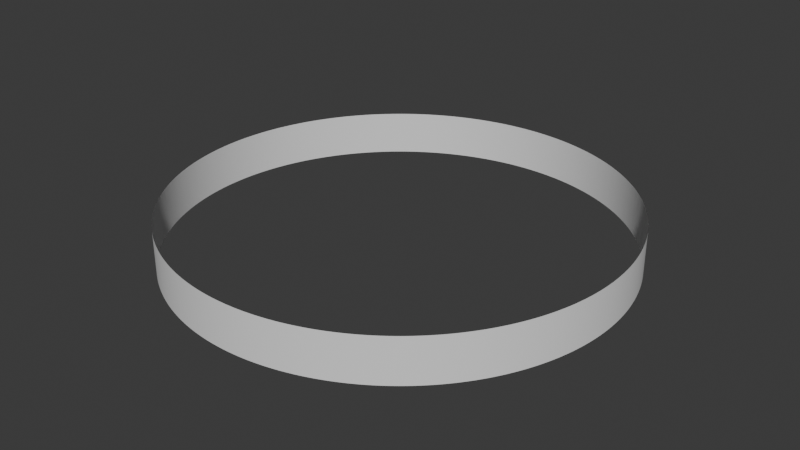 # Source: high-poly-circular-barrier.blend  (saved by Blender 4.5.88; exported with 4.5.12 LTS)
import bpy
from mathutils import Matrix  # noqa: F401  (used for matrix-valued properties, if any)

bpy.ops.wm.read_factory_settings(use_empty=True)
scene = bpy.context.scene
scene.name = 'Scene'

# ---- collections
col_collection = bpy.data.collections.new('Collection'); scene.collection.children.link(col_collection)

# ---- world
world_world = bpy.data.worlds.new('World'); scene.world = world_world
world_world.use_nodes = True; world_world.node_tree.nodes.clear()
_N = world_world.node_tree.nodes; _L = world_world.node_tree.links
n0 = _N.new('ShaderNodeOutputWorld'); n0.name = 'World Output'; n0.location = (200, 100)
n1 = _N.new('ShaderNodeBackground'); n1.name = 'Background'; n1.location = (-200, 100)
n1.inputs[0].default_value = (0.05088, 0.05088, 0.05088, 1.0)
_L.new(n1.outputs[0], n0.inputs[0])
n0.is_active_output = True
world_world.color = (0.05088, 0.05088, 0.05088)
world_world.sun_shadow_jitter_overblur = 0.0

# ---- meshes
me_cylinder = bpy.data.meshes.new('Cylinder')
me_cylinder.from_pydata([(0.0, 1.0, -1.0), (0.0, 1.0, 1.0), (0.01227, 0.9999, -1.0), (0.01227, 0.9999, 1.0), (0.02454, 0.9997, -1.0), (0.02454, 0.9997, 1.0), (0.03681, 0.9993, -1.0), (0.03681, 0.9993, 1.0), (0.04907, 0.9988, -1.0), (0.04907, 0.9988, 1.0), (0.06132, 0.9981, -1.0), (0.06132, 0.9981, 1.0), (0.07356, 0.9973, -1.0), (0.07356, 0.9973, 1.0), (0.0858, 0.9963, -1.0), (0.0858, 0.9963, 1.0), (0.09802, 0.9952, -1.0), (0.09802, 0.9952, 1.0), (0.1102, 0.9939, -1.0), (0.1102, 0.9939, 1.0), (0.1224, 0.9925, -1.0), (0.1224, 0.9925, 1.0), (0.1346, 0.9909, -1.0), (0.1346, 0.9909, 1.0), (0.1467, 0.9892, -1.0), (0.1467, 0.9892, 1.0), (0.1589, 0.9873, -1.0), (0.1589, 0.9873, 1.0), (0.171, 0.9853, -1.0), (0.171, 0.9853, 1.0), (0.183, 0.9831, -1.0), (0.183, 0.9831, 1.0), (0.1951, 0.9808, -1.0), (0.1951, 0.9808, 1.0), (0.2071, 0.9783, -1.0), (0.2071, 0.9783, 1.0), (0.2191, 0.9757, -1.0), (0.2191, 0.9757, 1.0), (0.2311, 0.9729, -1.0), (0.2311, 0.9729, 1.0), (0.243, 0.97, -1.0), (0.243, 0.97, 1.0), (0.2549, 0.967, -1.0), (0.2549, 0.967, 1.0), (0.2667, 0.9638, -1.0), (0.2667, 0.9638, 1.0), (0.2785, 0.9604, -1.0), (0.2785, 0.9604, 1.0), (0.2903, 0.9569, -1.0), (0.2903, 0.9569, 1.0), (0.302, 0.9533, -1.0), (0.302, 0.9533, 1.0), (0.3137, 0.9495, -1.0), (0.3137, 0.9495, 1.0), (0.3253, 0.9456, -1.0), (0.3253, 0.9456, 1.0), (0.3369, 0.9415, -1.0), (0.3369, 0.9415, 1.0), (0.3484, 0.9373, -1.0), (0.3484, 0.9373, 1.0), (0.3599, 0.933, -1.0), (0.3599, 0.933, 1.0), (0.3713, 0.9285, -1.0), (0.3713, 0.9285, 1.0), (0.3827, 0.9239, -1.0), (0.3827, 0.9239, 1.0), (0.394, 0.9191, -1.0), (0.394, 0.9191, 1.0), (0.4052, 0.9142, -1.0), (0.4052, 0.9142, 1.0), (0.4164, 0.9092, -1.0), (0.4164, 0.9092, 1.0), (0.4276, 0.904, -1.0), (0.4276, 0.904, 1.0), (0.4386, 0.8987, -1.0), (0.4386, 0.8987, 1.0), (0.4496, 0.8932, -1.0), (0.4496, 0.8932, 1.0), (0.4605, 0.8876, -1.0), (0.4605, 0.8876, 1.0), (0.4714, 0.8819, -1.0), (0.4714, 0.8819, 1.0), (0.4822, 0.8761, -1.0), (0.4822, 0.8761, 1.0), (0.4929, 0.8701, -1.0), (0.4929, 0.8701, 1.0), (0.5035, 0.864, -1.0), (0.5035, 0.864, 1.0), (0.5141, 0.8577, -1.0), (0.5141, 0.8577, 1.0), (0.5246, 0.8514, -1.0), (0.5246, 0.8514, 1.0), (0.535, 0.8449, -1.0), (0.535, 0.8449, 1.0), (0.5453, 0.8382, -1.0), (0.5453, 0.8382, 1.0), (0.5556, 0.8315, -1.0), (0.5556, 0.8315, 1.0), (0.5657, 0.8246, -1.0), (0.5657, 0.8246, 1.0), (0.5758, 0.8176, -1.0), (0.5758, 0.8176, 1.0), (0.5858, 0.8105, -1.0), (0.5858, 0.8105, 1.0), (0.5957, 0.8032, -1.0), (0.5957, 0.8032, 1.0), (0.6055, 0.7958, -1.0), (0.6055, 0.7958, 1.0), (0.6152, 0.7883, -1.0), (0.6152, 0.7883, 1.0), (0.6249, 0.7807, -1.0), (0.6249, 0.7807, 1.0), (0.6344, 0.773, -1.0), (0.6344, 0.773, 1.0), (0.6438, 0.7652, -1.0), (0.6438, 0.7652, 1.0), (0.6532, 0.7572, -1.0), (0.6532, 0.7572, 1.0), (0.6624, 0.7491, -1.0), (0.6624, 0.7491, 1.0), (0.6716, 0.741, -1.0), (0.6716, 0.741, 1.0), (0.6806, 0.7327, -1.0), (0.6806, 0.7327, 1.0), (0.6895, 0.7242, -1.0), (0.6895, 0.7242, 1.0), (0.6984, 0.7157, -1.0), (0.6984, 0.7157, 1.0), (0.7071, 0.7071, -1.0), (0.7071, 0.7071, 1.0), (0.7157, 0.6984, -1.0), (0.7157, 0.6984, 1.0), (0.7242, 0.6895, -1.0), (0.7242, 0.6895, 1.0), (0.7327, 0.6806, -1.0), (0.7327, 0.6806, 1.0), (0.741, 0.6716, -1.0), (0.741, 0.6716, 1.0), (0.7491, 0.6624, -1.0), (0.7491, 0.6624, 1.0), (0.7572, 0.6532, -1.0), (0.7572, 0.6532, 1.0), (0.7652, 0.6438, -1.0), (0.7652, 0.6438, 1.0), (0.773, 0.6344, -1.0), (0.773, 0.6344, 1.0), (0.7807, 0.6249, -1.0), (0.7807, 0.6249, 1.0), (0.7883, 0.6152, -1.0), (0.7883, 0.6152, 1.0), (0.7958, 0.6055, -1.0), (0.7958, 0.6055, 1.0), (0.8032, 0.5957, -1.0), (0.8032, 0.5957, 1.0), (0.8105, 0.5858, -1.0), (0.8105, 0.5858, 1.0), (0.8176, 0.5758, -1.0), (0.8176, 0.5758, 1.0), (0.8246, 0.5657, -1.0), (0.8246, 0.5657, 1.0), (0.8315, 0.5556, -1.0), (0.8315, 0.5556, 1.0), (0.8382, 0.5453, -1.0), (0.8382, 0.5453, 1.0), (0.8449, 0.535, -1.0), (0.8449, 0.535, 1.0), (0.8514, 0.5246, -1.0), (0.8514, 0.5246, 1.0), (0.8577, 0.5141, -1.0), (0.8577, 0.5141, 1.0), (0.864, 0.5035, -1.0), (0.864, 0.5035, 1.0), (0.8701, 0.4929, -1.0), (0.8701, 0.4929, 1.0), (0.8761, 0.4822, -1.0), (0.8761, 0.4822, 1.0), (0.8819, 0.4714, -1.0), (0.8819, 0.4714, 1.0), (0.8876, 0.4605, -1.0), (0.8876, 0.4605, 1.0), (0.8932, 0.4496, -1.0), (0.8932, 0.4496, 1.0), (0.8987, 0.4386, -1.0), (0.8987, 0.4386, 1.0), (0.904, 0.4276, -1.0), (0.904, 0.4276, 1.0), (0.9092, 0.4164, -1.0), (0.9092, 0.4164, 1.0), (0.9142, 0.4052, -1.0), (0.9142, 0.4052, 1.0), (0.9191, 0.394, -1.0), (0.9191, 0.394, 1.0), (0.9239, 0.3827, -1.0), (0.9239, 0.3827, 1.0), (0.9285, 0.3713, -1.0), (0.9285, 0.3713, 1.0), (0.933, 0.3599, -1.0), (0.933, 0.3599, 1.0), (0.9373, 0.3484, -1.0), (0.9373, 0.3484, 1.0), (0.9415, 0.3369, -1.0), (0.9415, 0.3369, 1.0), (0.9456, 0.3253, -1.0), (0.9456, 0.3253, 1.0), (0.9495, 0.3137, -1.0), (0.9495, 0.3137, 1.0), (0.9533, 0.302, -1.0), (0.9533, 0.302, 1.0), (0.9569, 0.2903, -1.0), (0.9569, 0.2903, 1.0), (0.9604, 0.2785, -1.0), (0.9604, 0.2785, 1.0), (0.9638, 0.2667, -1.0), (0.9638, 0.2667, 1.0), (0.967, 0.2549, -1.0), (0.967, 0.2549, 1.0), (0.97, 0.243, -1.0), (0.97, 0.243, 1.0), (0.9729, 0.2311, -1.0), (0.9729, 0.2311, 1.0), (0.9757, 0.2191, -1.0), (0.9757, 0.2191, 1.0), (0.9783, 0.2071, -1.0), (0.9783, 0.2071, 1.0), (0.9808, 0.1951, -1.0), (0.9808, 0.1951, 1.0), (0.9831, 0.183, -1.0), (0.9831, 0.183, 1.0), (0.9853, 0.171, -1.0), (0.9853, 0.171, 1.0), (0.9873, 0.1589, -1.0), (0.9873, 0.1589, 1.0), (0.9892, 0.1467, -1.0), (0.9892, 0.1467, 1.0), (0.9909, 0.1346, -1.0), (0.9909, 0.1346, 1.0), (0.9925, 0.1224, -1.0), (0.9925, 0.1224, 1.0), (0.9939, 0.1102, -1.0), (0.9939, 0.1102, 1.0), (0.9952, 0.09802, -1.0), (0.9952, 0.09802, 1.0), (0.9963, 0.0858, -1.0), (0.9963, 0.0858, 1.0), (0.9973, 0.07356, -1.0), (0.9973, 0.07356, 1.0), (0.9981, 0.06132, -1.0), (0.9981, 0.06132, 1.0), (0.9988, 0.04907, -1.0), (0.9988, 0.04907, 1.0), (0.9993, 0.03681, -1.0), (0.9993, 0.03681, 1.0), (0.9997, 0.02454, -1.0), (0.9997, 0.02454, 1.0), (0.9999, 0.01227, -1.0), (0.9999, 0.01227, 1.0), (1.0, 0.0, -1.0), (1.0, 0.0, 1.0), (0.9999, -0.01227, -1.0), (0.9999, -0.01227, 1.0), (0.9997, -0.02454, -1.0), (0.9997, -0.02454, 1.0), (0.9993, -0.03681, -1.0), (0.9993, -0.03681, 1.0), (0.9988, -0.04907, -1.0), (0.9988, -0.04907, 1.0), (0.9981, -0.06132, -1.0), (0.9981, -0.06132, 1.0), (0.9973, -0.07356, -1.0), (0.9973, -0.07356, 1.0), (0.9963, -0.0858, -1.0), (0.9963, -0.0858, 1.0), (0.9952, -0.09802, -1.0), (0.9952, -0.09802, 1.0), (0.9939, -0.1102, -1.0), (0.9939, -0.1102, 1.0), (0.9925, -0.1224, -1.0), (0.9925, -0.1224, 1.0), (0.9909, -0.1346, -1.0), (0.9909, -0.1346, 1.0), (0.9892, -0.1467, -1.0), (0.9892, -0.1467, 1.0), (0.9873, -0.1589, -1.0), (0.9873, -0.1589, 1.0), (0.9853, -0.171, -1.0), (0.9853, -0.171, 1.0), (0.9831, -0.183, -1.0), (0.9831, -0.183, 1.0), (0.9808, -0.1951, -1.0), (0.9808, -0.1951, 1.0), (0.9783, -0.2071, -1.0), (0.9783, -0.2071, 1.0), (0.9757, -0.2191, -1.0), (0.9757, -0.2191, 1.0), (0.9729, -0.2311, -1.0), (0.9729, -0.2311, 1.0), (0.97, -0.243, -1.0), (0.97, -0.243, 1.0), (0.967, -0.2549, -1.0), (0.967, -0.2549, 1.0), (0.9638, -0.2667, -1.0), (0.9638, -0.2667, 1.0), (0.9604, -0.2785, -1.0), (0.9604, -0.2785, 1.0), (0.9569, -0.2903, -1.0), (0.9569, -0.2903, 1.0), (0.9533, -0.302, -1.0), (0.9533, -0.302, 1.0), (0.9495, -0.3137, -1.0), (0.9495, -0.3137, 1.0), (0.9456, -0.3253, -1.0), (0.9456, -0.3253, 1.0), (0.9415, -0.3369, -1.0), (0.9415, -0.3369, 1.0), (0.9373, -0.3484, -1.0), (0.9373, -0.3484, 1.0), (0.933, -0.3599, -1.0), (0.933, -0.3599, 1.0), (0.9285, -0.3713, -1.0), (0.9285, -0.3713, 1.0), (0.9239, -0.3827, -1.0), (0.9239, -0.3827, 1.0), (0.9191, -0.394, -1.0), (0.9191, -0.394, 1.0), (0.9142, -0.4052, -1.0), (0.9142, -0.4052, 1.0), (0.9092, -0.4164, -1.0), (0.9092, -0.4164, 1.0), (0.904, -0.4276, -1.0), (0.904, -0.4276, 1.0), (0.8987, -0.4386, -1.0), (0.8987, -0.4386, 1.0), (0.8932, -0.4496, -1.0), (0.8932, -0.4496, 1.0), (0.8876, -0.4605, -1.0), (0.8876, -0.4605, 1.0), (0.8819, -0.4714, -1.0), (0.8819, -0.4714, 1.0), (0.8761, -0.4822, -1.0), (0.8761, -0.4822, 1.0), (0.8701, -0.4929, -1.0), (0.8701, -0.4929, 1.0), (0.864, -0.5035, -1.0), (0.864, -0.5035, 1.0), (0.8577, -0.5141, -1.0), (0.8577, -0.5141, 1.0), (0.8514, -0.5246, -1.0), (0.8514, -0.5246, 1.0), (0.8449, -0.535, -1.0), (0.8449, -0.535, 1.0), (0.8382, -0.5453, -1.0), (0.8382, -0.5453, 1.0), (0.8315, -0.5556, -1.0), (0.8315, -0.5556, 1.0), (0.8246, -0.5657, -1.0), (0.8246, -0.5657, 1.0), (0.8176, -0.5758, -1.0), (0.8176, -0.5758, 1.0), (0.8105, -0.5858, -1.0), (0.8105, -0.5858, 1.0), (0.8032, -0.5957, -1.0), (0.8032, -0.5957, 1.0), (0.7958, -0.6055, -1.0), (0.7958, -0.6055, 1.0), (0.7883, -0.6152, -1.0), (0.7883, -0.6152, 1.0), (0.7807, -0.6249, -1.0), (0.7807, -0.6249, 1.0), (0.773, -0.6344, -1.0), (0.773, -0.6344, 1.0), (0.7652, -0.6438, -1.0), (0.7652, -0.6438, 1.0), (0.7572, -0.6532, -1.0), (0.7572, -0.6532, 1.0), (0.7491, -0.6624, -1.0), (0.7491, -0.6624, 1.0), (0.741, -0.6716, -1.0), (0.741, -0.6716, 1.0), (0.7327, -0.6806, -1.0), (0.7327, -0.6806, 1.0), (0.7242, -0.6895, -1.0), (0.7242, -0.6895, 1.0), (0.7157, -0.6984, -1.0), (0.7157, -0.6984, 1.0), (0.7071, -0.7071, -1.0), (0.7071, -0.7071, 1.0), (0.6984, -0.7157, -1.0), (0.6984, -0.7157, 1.0), (0.6895, -0.7242, -1.0), (0.6895, -0.7242, 1.0), (0.6806, -0.7327, -1.0), (0.6806, -0.7327, 1.0), (0.6716, -0.741, -1.0), (0.6716, -0.741, 1.0), (0.6624, -0.7491, -1.0), (0.6624, -0.7491, 1.0), (0.6532, -0.7572, -1.0), (0.6532, -0.7572, 1.0), (0.6438, -0.7652, -1.0), (0.6438, -0.7652, 1.0), (0.6344, -0.773, -1.0), (0.6344, -0.773, 1.0), (0.6249, -0.7807, -1.0), (0.6249, -0.7807, 1.0), (0.6152, -0.7883, -1.0), (0.6152, -0.7883, 1.0), (0.6055, -0.7958, -1.0), (0.6055, -0.7958, 1.0), (0.5957, -0.8032, -1.0), (0.5957, -0.8032, 1.0), (0.5858, -0.8105, -1.0), (0.5858, -0.8105, 1.0), (0.5758, -0.8176, -1.0), (0.5758, -0.8176, 1.0), (0.5657, -0.8246, -1.0), (0.5657, -0.8246, 1.0), (0.5556, -0.8315, -1.0), (0.5556, -0.8315, 1.0), (0.5453, -0.8382, -1.0), (0.5453, -0.8382, 1.0), (0.535, -0.8449, -1.0), (0.535, -0.8449, 1.0), (0.5246, -0.8514, -1.0), (0.5246, -0.8514, 1.0), (0.5141, -0.8577, -1.0), (0.5141, -0.8577, 1.0), (0.5035, -0.864, -1.0), (0.5035, -0.864, 1.0), (0.4929, -0.8701, -1.0), (0.4929, -0.8701, 1.0), (0.4822, -0.8761, -1.0), (0.4822, -0.8761, 1.0), (0.4714, -0.8819, -1.0), (0.4714, -0.8819, 1.0), (0.4605, -0.8876, -1.0), (0.4605, -0.8876, 1.0), (0.4496, -0.8932, -1.0), (0.4496, -0.8932, 1.0), (0.4386, -0.8987, -1.0), (0.4386, -0.8987, 1.0), (0.4276, -0.904, -1.0), (0.4276, -0.904, 1.0), (0.4164, -0.9092, -1.0), (0.4164, -0.9092, 1.0), (0.4052, -0.9142, -1.0), (0.4052, -0.9142, 1.0), (0.394, -0.9191, -1.0), (0.394, -0.9191, 1.0), (0.3827, -0.9239, -1.0), (0.3827, -0.9239, 1.0), (0.3713, -0.9285, -1.0), (0.3713, -0.9285, 1.0), (0.3599, -0.933, -1.0), (0.3599, -0.933, 1.0), (0.3484, -0.9373, -1.0), (0.3484, -0.9373, 1.0), (0.3369, -0.9415, -1.0), (0.3369, -0.9415, 1.0), (0.3253, -0.9456, -1.0), (0.3253, -0.9456, 1.0), (0.3137, -0.9495, -1.0), (0.3137, -0.9495, 1.0), (0.302, -0.9533, -1.0), (0.302, -0.9533, 1.0), (0.2903, -0.9569, -1.0), (0.2903, -0.9569, 1.0), (0.2785, -0.9604, -1.0), (0.2785, -0.9604, 1.0), (0.2667, -0.9638, -1.0), (0.2667, -0.9638, 1.0), (0.2549, -0.967, -1.0), (0.2549, -0.967, 1.0), (0.243, -0.97, -1.0), (0.243, -0.97, 1.0), (0.2311, -0.9729, -1.0), (0.2311, -0.9729, 1.0), (0.2191, -0.9757, -1.0), (0.2191, -0.9757, 1.0), (0.2071, -0.9783, -1.0), (0.2071, -0.9783, 1.0), (0.1951, -0.9808, -1.0), (0.1951, -0.9808, 1.0), (0.183, -0.9831, -1.0), (0.183, -0.9831, 1.0), (0.171, -0.9853, -1.0), (0.171, -0.9853, 1.0), (0.1589, -0.9873, -1.0), (0.1589, -0.9873, 1.0), (0.1467, -0.9892, -1.0), (0.1467, -0.9892, 1.0), (0.1346, -0.9909, -1.0), (0.1346, -0.9909, 1.0), (0.1224, -0.9925, -1.0), (0.1224, -0.9925, 1.0), (0.1102, -0.9939, -1.0), (0.1102, -0.9939, 1.0), (0.09802, -0.9952, -1.0), (0.09802, -0.9952, 1.0), (0.0858, -0.9963, -1.0), (0.0858, -0.9963, 1.0), (0.07356, -0.9973, -1.0), (0.07356, -0.9973, 1.0), (0.06132, -0.9981, -1.0), (0.06132, -0.9981, 1.0), (0.04907, -0.9988, -1.0), (0.04907, -0.9988, 1.0), (0.03681, -0.9993, -1.0), (0.03681, -0.9993, 1.0), (0.02454, -0.9997, -1.0), (0.02454, -0.9997, 1.0), (0.01227, -0.9999, -1.0), (0.01227, -0.9999, 1.0), (0.0, -1.0, -1.0), (0.0, -1.0, 1.0), (-0.01227, -0.9999, -1.0), (-0.01227, -0.9999, 1.0), (-0.02454, -0.9997, -1.0), (-0.02454, -0.9997, 1.0), (-0.03681, -0.9993, -1.0), (-0.03681, -0.9993, 1.0), (-0.04907, -0.9988, -1.0), (-0.04907, -0.9988, 1.0), (-0.06132, -0.9981, -1.0), (-0.06132, -0.9981, 1.0), (-0.07356, -0.9973, -1.0), (-0.07356, -0.9973, 1.0), (-0.0858, -0.9963, -1.0), (-0.0858, -0.9963, 1.0), (-0.09802, -0.9952, -1.0), (-0.09802, -0.9952, 1.0), (-0.1102, -0.9939, -1.0), (-0.1102, -0.9939, 1.0), (-0.1224, -0.9925, -1.0), (-0.1224, -0.9925, 1.0), (-0.1346, -0.9909, -1.0), (-0.1346, -0.9909, 1.0), (-0.1467, -0.9892, -1.0), (-0.1467, -0.9892, 1.0), (-0.1589, -0.9873, -1.0), (-0.1589, -0.9873, 1.0), (-0.171, -0.9853, -1.0), (-0.171, -0.9853, 1.0), (-0.183, -0.9831, -1.0), (-0.183, -0.9831, 1.0), (-0.1951, -0.9808, -1.0), (-0.1951, -0.9808, 1.0), (-0.2071, -0.9783, -1.0), (-0.2071, -0.9783, 1.0), (-0.2191, -0.9757, -1.0), (-0.2191, -0.9757, 1.0), (-0.2311, -0.9729, -1.0), (-0.2311, -0.9729, 1.0), (-0.243, -0.97, -1.0), (-0.243, -0.97, 1.0), (-0.2549, -0.967, -1.0), (-0.2549, -0.967, 1.0), (-0.2667, -0.9638, -1.0), (-0.2667, -0.9638, 1.0), (-0.2785, -0.9604, -1.0), (-0.2785, -0.9604, 1.0), (-0.2903, -0.9569, -1.0), (-0.2903, -0.9569, 1.0), (-0.302, -0.9533, -1.0), (-0.302, -0.9533, 1.0), (-0.3137, -0.9495, -1.0), (-0.3137, -0.9495, 1.0), (-0.3253, -0.9456, -1.0), (-0.3253, -0.9456, 1.0), (-0.3369, -0.9415, -1.0), (-0.3369, -0.9415, 1.0), (-0.3484, -0.9373, -1.0), (-0.3484, -0.9373, 1.0), (-0.3599, -0.933, -1.0), (-0.3599, -0.933, 1.0), (-0.3713, -0.9285, -1.0), (-0.3713, -0.9285, 1.0), (-0.3827, -0.9239, -1.0), (-0.3827, -0.9239, 1.0), (-0.394, -0.9191, -1.0), (-0.394, -0.9191, 1.0), (-0.4052, -0.9142, -1.0), (-0.4052, -0.9142, 1.0), (-0.4164, -0.9092, -1.0), (-0.4164, -0.9092, 1.0), (-0.4276, -0.904, -1.0), (-0.4276, -0.904, 1.0), (-0.4386, -0.8987, -1.0), (-0.4386, -0.8987, 1.0), (-0.4496, -0.8932, -1.0), (-0.4496, -0.8932, 1.0), (-0.4605, -0.8876, -1.0), (-0.4605, -0.8876, 1.0), (-0.4714, -0.8819, -1.0), (-0.4714, -0.8819, 1.0), (-0.4822, -0.8761, -1.0), (-0.4822, -0.8761, 1.0), (-0.4929, -0.8701, -1.0), (-0.4929, -0.8701, 1.0), (-0.5035, -0.864, -1.0), (-0.5035, -0.864, 1.0), (-0.5141, -0.8577, -1.0), (-0.5141, -0.8577, 1.0), (-0.5246, -0.8514, -1.0), (-0.5246, -0.8514, 1.0), (-0.535, -0.8449, -1.0), (-0.535, -0.8449, 1.0), (-0.5453, -0.8382, -1.0), (-0.5453, -0.8382, 1.0), (-0.5556, -0.8315, -1.0), (-0.5556, -0.8315, 1.0), (-0.5657, -0.8246, -1.0), (-0.5657, -0.8246, 1.0), (-0.5758, -0.8176, -1.0), (-0.5758, -0.8176, 1.0), (-0.5858, -0.8105, -1.0), (-0.5858, -0.8105, 1.0), (-0.5957, -0.8032, -1.0), (-0.5957, -0.8032, 1.0), (-0.6055, -0.7958, -1.0), (-0.6055, -0.7958, 1.0), (-0.6152, -0.7883, -1.0), (-0.6152, -0.7883, 1.0), (-0.6249, -0.7807, -1.0), (-0.6249, -0.7807, 1.0), (-0.6344, -0.773, -1.0), (-0.6344, -0.773, 1.0), (-0.6438, -0.7652, -1.0), (-0.6438, -0.7652, 1.0), (-0.6532, -0.7572, -1.0), (-0.6532, -0.7572, 1.0), (-0.6624, -0.7491, -1.0), (-0.6624, -0.7491, 1.0), (-0.6716, -0.741, -1.0), (-0.6716, -0.741, 1.0), (-0.6806, -0.7327, -1.0), (-0.6806, -0.7327, 1.0), (-0.6895, -0.7242, -1.0), (-0.6895, -0.7242, 1.0), (-0.6984, -0.7157, -1.0), (-0.6984, -0.7157, 1.0), (-0.7071, -0.7071, -1.0), (-0.7071, -0.7071, 1.0), (-0.7157, -0.6984, -1.0), (-0.7157, -0.6984, 1.0), (-0.7242, -0.6895, -1.0), (-0.7242, -0.6895, 1.0), (-0.7327, -0.6806, -1.0), (-0.7327, -0.6806, 1.0), (-0.741, -0.6716, -1.0), (-0.741, -0.6716, 1.0), (-0.7491, -0.6624, -1.0), (-0.7491, -0.6624, 1.0), (-0.7572, -0.6532, -1.0), (-0.7572, -0.6532, 1.0), (-0.7652, -0.6438, -1.0), (-0.7652, -0.6438, 1.0), (-0.773, -0.6344, -1.0), (-0.773, -0.6344, 1.0), (-0.7807, -0.6249, -1.0), (-0.7807, -0.6249, 1.0), (-0.7883, -0.6152, -1.0), (-0.7883, -0.6152, 1.0), (-0.7958, -0.6055, -1.0), (-0.7958, -0.6055, 1.0), (-0.8032, -0.5957, -1.0), (-0.8032, -0.5957, 1.0), (-0.8105, -0.5858, -1.0), (-0.8105, -0.5858, 1.0), (-0.8176, -0.5758, -1.0), (-0.8176, -0.5758, 1.0), (-0.8246, -0.5657, -1.0), (-0.8246, -0.5657, 1.0), (-0.8315, -0.5556, -1.0), (-0.8315, -0.5556, 1.0), (-0.8382, -0.5453, -1.0), (-0.8382, -0.5453, 1.0), (-0.8449, -0.535, -1.0), (-0.8449, -0.535, 1.0), (-0.8514, -0.5246, -1.0), (-0.8514, -0.5246, 1.0), (-0.8577, -0.5141, -1.0), (-0.8577, -0.5141, 1.0), (-0.864, -0.5035, -1.0), (-0.864, -0.5035, 1.0), (-0.8701, -0.4929, -1.0), (-0.8701, -0.4929, 1.0), (-0.8761, -0.4822, -1.0), (-0.8761, -0.4822, 1.0), (-0.8819, -0.4714, -1.0), (-0.8819, -0.4714, 1.0), (-0.8876, -0.4605, -1.0), (-0.8876, -0.4605, 1.0), (-0.8932, -0.4496, -1.0), (-0.8932, -0.4496, 1.0), (-0.8987, -0.4386, -1.0), (-0.8987, -0.4386, 1.0), (-0.904, -0.4276, -1.0), (-0.904, -0.4276, 1.0), (-0.9092, -0.4164, -1.0), (-0.9092, -0.4164, 1.0), (-0.9142, -0.4052, -1.0), (-0.9142, -0.4052, 1.0), (-0.9191, -0.394, -1.0), (-0.9191, -0.394, 1.0), (-0.9239, -0.3827, -1.0), (-0.9239, -0.3827, 1.0), (-0.9285, -0.3713, -1.0), (-0.9285, -0.3713, 1.0), (-0.933, -0.3599, -1.0), (-0.933, -0.3599, 1.0), (-0.9373, -0.3484, -1.0), (-0.9373, -0.3484, 1.0), (-0.9415, -0.3369, -1.0), (-0.9415, -0.3369, 1.0), (-0.9456, -0.3253, -1.0), (-0.9456, -0.3253, 1.0), (-0.9495, -0.3137, -1.0), (-0.9495, -0.3137, 1.0), (-0.9533, -0.302, -1.0), (-0.9533, -0.302, 1.0), (-0.9569, -0.2903, -1.0), (-0.9569, -0.2903, 1.0), (-0.9604, -0.2785, -1.0), (-0.9604, -0.2785, 1.0), (-0.9638, -0.2667, -1.0), (-0.9638, -0.2667, 1.0), (-0.967, -0.2549, -1.0), (-0.967, -0.2549, 1.0), (-0.97, -0.243, -1.0), (-0.97, -0.243, 1.0), (-0.9729, -0.2311, -1.0), (-0.9729, -0.2311, 1.0), (-0.9757, -0.2191, -1.0), (-0.9757, -0.2191, 1.0), (-0.9783, -0.2071, -1.0), (-0.9783, -0.2071, 1.0), (-0.9808, -0.1951, -1.0), (-0.9808, -0.1951, 1.0), (-0.9831, -0.183, -1.0), (-0.9831, -0.183, 1.0), (-0.9853, -0.171, -1.0), (-0.9853, -0.171, 1.0), (-0.9873, -0.1589, -1.0), (-0.9873, -0.1589, 1.0), (-0.9892, -0.1467, -1.0), (-0.9892, -0.1467, 1.0), (-0.9909, -0.1346, -1.0), (-0.9909, -0.1346, 1.0), (-0.9925, -0.1224, -1.0), (-0.9925, -0.1224, 1.0), (-0.9939, -0.1102, -1.0), (-0.9939, -0.1102, 1.0), (-0.9952, -0.09802, -1.0), (-0.9952, -0.09802, 1.0), (-0.9963, -0.0858, -1.0), (-0.9963, -0.0858, 1.0), (-0.9973, -0.07356, -1.0), (-0.9973, -0.07356, 1.0), (-0.9981, -0.06132, -1.0), (-0.9981, -0.06132, 1.0), (-0.9988, -0.04907, -1.0), (-0.9988, -0.04907, 1.0), (-0.9993, -0.03681, -1.0), (-0.9993, -0.03681, 1.0), (-0.9997, -0.02454, -1.0), (-0.9997, -0.02454, 1.0), (-0.9999, -0.01227, -1.0), (-0.9999, -0.01227, 1.0), (-1.0, 0.0, -1.0), (-1.0, 0.0, 1.0), (-0.9999, 0.01227, -1.0), (-0.9999, 0.01227, 1.0), (-0.9997, 0.02454, -1.0), (-0.9997, 0.02454, 1.0), (-0.9993, 0.03681, -1.0), (-0.9993, 0.03681, 1.0), (-0.9988, 0.04907, -1.0), (-0.9988, 0.04907, 1.0), (-0.9981, 0.06132, -1.0), (-0.9981, 0.06132, 1.0), (-0.9973, 0.07356, -1.0), (-0.9973, 0.07356, 1.0), (-0.9963, 0.0858, -1.0), (-0.9963, 0.0858, 1.0), (-0.9952, 0.09802, -1.0), (-0.9952, 0.09802, 1.0), (-0.9939, 0.1102, -1.0), (-0.9939, 0.1102, 1.0), (-0.9925, 0.1224, -1.0), (-0.9925, 0.1224, 1.0), (-0.9909, 0.1346, -1.0), (-0.9909, 0.1346, 1.0), (-0.9892, 0.1467, -1.0), (-0.9892, 0.1467, 1.0), (-0.9873, 0.1589, -1.0), (-0.9873, 0.1589, 1.0), (-0.9853, 0.171, -1.0), (-0.9853, 0.171, 1.0), (-0.9831, 0.183, -1.0), (-0.9831, 0.183, 1.0), (-0.9808, 0.1951, -1.0), (-0.9808, 0.1951, 1.0), (-0.9783, 0.2071, -1.0), (-0.9783, 0.2071, 1.0), (-0.9757, 0.2191, -1.0), (-0.9757, 0.2191, 1.0), (-0.9729, 0.2311, -1.0), (-0.9729, 0.2311, 1.0), (-0.97, 0.243, -1.0), (-0.97, 0.243, 1.0), (-0.967, 0.2549, -1.0), (-0.967, 0.2549, 1.0), (-0.9638, 0.2667, -1.0), (-0.9638, 0.2667, 1.0), (-0.9604, 0.2785, -1.0), (-0.9604, 0.2785, 1.0), (-0.9569, 0.2903, -1.0), (-0.9569, 0.2903, 1.0), (-0.9533, 0.302, -1.0), (-0.9533, 0.302, 1.0), (-0.9495, 0.3137, -1.0), (-0.9495, 0.3137, 1.0), (-0.9456, 0.3253, -1.0), (-0.9456, 0.3253, 1.0), (-0.9415, 0.3369, -1.0), (-0.9415, 0.3369, 1.0), (-0.9373, 0.3484, -1.0), (-0.9373, 0.3484, 1.0), (-0.933, 0.3599, -1.0), (-0.933, 0.3599, 1.0), (-0.9285, 0.3713, -1.0), (-0.9285, 0.3713, 1.0), (-0.9239, 0.3827, -1.0), (-0.9239, 0.3827, 1.0), (-0.9191, 0.394, -1.0), (-0.9191, 0.394, 1.0), (-0.9142, 0.4052, -1.0), (-0.9142, 0.4052, 1.0), (-0.9092, 0.4164, -1.0), (-0.9092, 0.4164, 1.0), (-0.904, 0.4276, -1.0), (-0.904, 0.4276, 1.0), (-0.8987, 0.4386, -1.0), (-0.8987, 0.4386, 1.0), (-0.8932, 0.4496, -1.0), (-0.8932, 0.4496, 1.0), (-0.8876, 0.4605, -1.0), (-0.8876, 0.4605, 1.0), (-0.8819, 0.4714, -1.0), (-0.8819, 0.4714, 1.0), (-0.8761, 0.4822, -1.0), (-0.8761, 0.4822, 1.0), (-0.8701, 0.4929, -1.0), (-0.8701, 0.4929, 1.0), (-0.864, 0.5035, -1.0), (-0.864, 0.5035, 1.0), (-0.8577, 0.5141, -1.0), (-0.8577, 0.5141, 1.0), (-0.8514, 0.5246, -1.0), (-0.8514, 0.5246, 1.0), (-0.8449, 0.535, -1.0), (-0.8449, 0.535, 1.0), (-0.8382, 0.5453, -1.0), (-0.8382, 0.5453, 1.0), (-0.8315, 0.5556, -1.0), (-0.8315, 0.5556, 1.0), (-0.8246, 0.5657, -1.0), (-0.8246, 0.5657, 1.0), (-0.8176, 0.5758, -1.0), (-0.8176, 0.5758, 1.0), (-0.8105, 0.5858, -1.0), (-0.8105, 0.5858, 1.0), (-0.8032, 0.5957, -1.0), (-0.8032, 0.5957, 1.0), (-0.7958, 0.6055, -1.0), (-0.7958, 0.6055, 1.0), (-0.7883, 0.6152, -1.0), (-0.7883, 0.6152, 1.0), (-0.7807, 0.6249, -1.0), (-0.7807, 0.6249, 1.0), (-0.773, 0.6344, -1.0), (-0.773, 0.6344, 1.0), (-0.7652, 0.6438, -1.0), (-0.7652, 0.6438, 1.0), (-0.7572, 0.6532, -1.0), (-0.7572, 0.6532, 1.0), (-0.7491, 0.6624, -1.0), (-0.7491, 0.6624, 1.0), (-0.741, 0.6716, -1.0), (-0.741, 0.6716, 1.0), (-0.7327, 0.6806, -1.0), (-0.7327, 0.6806, 1.0), (-0.7242, 0.6895, -1.0), (-0.7242, 0.6895, 1.0), (-0.7157, 0.6984, -1.0), (-0.7157, 0.6984, 1.0), (-0.7071, 0.7071, -1.0), (-0.7071, 0.7071, 1.0), (-0.6984, 0.7157, -1.0), (-0.6984, 0.7157, 1.0), (-0.6895, 0.7242, -1.0), (-0.6895, 0.7242, 1.0), (-0.6806, 0.7327, -1.0), (-0.6806, 0.7327, 1.0), (-0.6716, 0.741, -1.0), (-0.6716, 0.741, 1.0), (-0.6624, 0.7491, -1.0), (-0.6624, 0.7491, 1.0), (-0.6532, 0.7572, -1.0), (-0.6532, 0.7572, 1.0), (-0.6438, 0.7652, -1.0), (-0.6438, 0.7652, 1.0), (-0.6344, 0.773, -1.0), (-0.6344, 0.773, 1.0), (-0.6249, 0.7807, -1.0), (-0.6249, 0.7807, 1.0), (-0.6152, 0.7883, -1.0), (-0.6152, 0.7883, 1.0), (-0.6055, 0.7958, -1.0), (-0.6055, 0.7958, 1.0), (-0.5957, 0.8032, -1.0), (-0.5957, 0.8032, 1.0), (-0.5858, 0.8105, -1.0), (-0.5858, 0.8105, 1.0), (-0.5758, 0.8176, -1.0), (-0.5758, 0.8176, 1.0), (-0.5657, 0.8246, -1.0), (-0.5657, 0.8246, 1.0), (-0.5556, 0.8315, -1.0), (-0.5556, 0.8315, 1.0), (-0.5453, 0.8382, -1.0), (-0.5453, 0.8382, 1.0), (-0.535, 0.8449, -1.0), (-0.535, 0.8449, 1.0), (-0.5246, 0.8514, -1.0), (-0.5246, 0.8514, 1.0), (-0.5141, 0.8577, -1.0), (-0.5141, 0.8577, 1.0), (-0.5035, 0.864, -1.0), (-0.5035, 0.864, 1.0), (-0.4929, 0.8701, -1.0), (-0.4929, 0.8701, 1.0), (-0.4822, 0.8761, -1.0), (-0.4822, 0.8761, 1.0), (-0.4714, 0.8819, -1.0), (-0.4714, 0.8819, 1.0), (-0.4605, 0.8876, -1.0), (-0.4605, 0.8876, 1.0), (-0.4496, 0.8932, -1.0), (-0.4496, 0.8932, 1.0), (-0.4386, 0.8987, -1.0), (-0.4386, 0.8987, 1.0), (-0.4276, 0.904, -1.0), (-0.4276, 0.904, 1.0), (-0.4164, 0.9092, -1.0), (-0.4164, 0.9092, 1.0), (-0.4052, 0.9142, -1.0), (-0.4052, 0.9142, 1.0), (-0.394, 0.9191, -1.0), (-0.394, 0.9191, 1.0), (-0.3827, 0.9239, -1.0), (-0.3827, 0.9239, 1.0), (-0.3713, 0.9285, -1.0), (-0.3713, 0.9285, 1.0), (-0.3599, 0.933, -1.0), (-0.3599, 0.933, 1.0), (-0.3484, 0.9373, -1.0), (-0.3484, 0.9373, 1.0), (-0.3369, 0.9415, -1.0), (-0.3369, 0.9415, 1.0), (-0.3253, 0.9456, -1.0), (-0.3253, 0.9456, 1.0), (-0.3137, 0.9495, -1.0), (-0.3137, 0.9495, 1.0), (-0.302, 0.9533, -1.0), (-0.302, 0.9533, 1.0), (-0.2903, 0.9569, -1.0), (-0.2903, 0.9569, 1.0), (-0.2785, 0.9604, -1.0), (-0.2785, 0.9604, 1.0), (-0.2667, 0.9638, -1.0), (-0.2667, 0.9638, 1.0), (-0.2549, 0.967, -1.0), (-0.2549, 0.967, 1.0), (-0.243, 0.97, -1.0), (-0.243, 0.97, 1.0), (-0.2311, 0.9729, -1.0), (-0.2311, 0.9729, 1.0), (-0.2191, 0.9757, -1.0), (-0.2191, 0.9757, 1.0), (-0.2071, 0.9783, -1.0), (-0.2071, 0.9783, 1.0), (-0.1951, 0.9808, -1.0), (-0.1951, 0.9808, 1.0), (-0.183, 0.9831, -1.0), (-0.183, 0.9831, 1.0), (-0.171, 0.9853, -1.0), (-0.171, 0.9853, 1.0), (-0.1589, 0.9873, -1.0), (-0.1589, 0.9873, 1.0), (-0.1467, 0.9892, -1.0), (-0.1467, 0.9892, 1.0), (-0.1346, 0.9909, -1.0), (-0.1346, 0.9909, 1.0), (-0.1224, 0.9925, -1.0), (-0.1224, 0.9925, 1.0), (-0.1102, 0.9939, -1.0), (-0.1102, 0.9939, 1.0), (-0.09802, 0.9952, -1.0), (-0.09802, 0.9952, 1.0), (-0.0858, 0.9963, -1.0), (-0.0858, 0.9963, 1.0), (-0.07356, 0.9973, -1.0), (-0.07356, 0.9973, 1.0), (-0.06132, 0.9981, -1.0), (-0.06132, 0.9981, 1.0), (-0.04907, 0.9988, -1.0), (-0.04907, 0.9988, 1.0), (-0.03681, 0.9993, -1.0), (-0.03681, 0.9993, 1.0), (-0.02454, 0.9997, -1.0), (-0.02454, 0.9997, 1.0), (-0.01227, 0.9999, -1.0), (-0.01227, 0.9999, 1.0)], [], [(0, 2, 3, 1), (2, 4, 5, 3), (4, 6, 7, 5), (6, 8, 9, 7), (8, 10, 11, 9), (10, 12, 13, 11), (12, 14, 15, 13), (14, 16, 17, 15), (16, 18, 19, 17), (18, 20, 21, 19), (20, 22, 23, 21), (22, 24, 25, 23), (24, 26, 27, 25), (26, 28, 29, 27), (28, 30, 31, 29), (30, 32, 33, 31), (32, 34, 35, 33), (34, 36, 37, 35), (36, 38, 39, 37), (38, 40, 41, 39), (40, 42, 43, 41), (42, 44, 45, 43), (44, 46, 47, 45), (46, 48, 49, 47), (48, 50, 51, 49), (50, 52, 53, 51), (52, 54, 55, 53), (54, 56, 57, 55), (56, 58, 59, 57), (58, 60, 61, 59), (60, 62, 63, 61), (62, 64, 65, 63), (64, 66, 67, 65), (66, 68, 69, 67), (68, 70, 71, 69), (70, 72, 73, 71), (72, 74, 75, 73), (74, 76, 77, 75), (76, 78, 79, 77), (78, 80, 81, 79), (80, 82, 83, 81), (82, 84, 85, 83), (84, 86, 87, 85), (86, 88, 89, 87), (88, 90, 91, 89), (90, 92, 93, 91), (92, 94, 95, 93), (94, 96, 97, 95), (96, 98, 99, 97), (98, 100, 101, 99), (100, 102, 103, 101), (102, 104, 105, 103), (104, 106, 107, 105), (106, 108, 109, 107), (108, 110, 111, 109), (110, 112, 113, 111), (112, 114, 115, 113), (114, 116, 117, 115), (116, 118, 119, 117), (118, 120, 121, 119), (120, 122, 123, 121), (122, 124, 125, 123), (124, 126, 127, 125), (126, 128, 129, 127), (128, 130, 131, 129), (130, 132, 133, 131), (132, 134, 135, 133), (134, 136, 137, 135), (136, 138, 139, 137), (138, 140, 141, 139), (140, 142, 143, 141), (142, 144, 145, 143), (144, 146, 147, 145), (146, 148, 149, 147), (148, 150, 151, 149), (150, 152, 153, 151), (152, 154, 155, 153), (154, 156, 157, 155), (156, 158, 159, 157), (158, 160, 161, 159), (160, 162, 163, 161), (162, 164, 165, 163), (164, 166, 167, 165), (166, 168, 169, 167), (168, 170, 171, 169), (170, 172, 173, 171), (172, 174, 175, 173), (174, 176, 177, 175), (176, 178, 179, 177), (178, 180, 181, 179), (180, 182, 183, 181), (182, 184, 185, 183), (184, 186, 187, 185), (186, 188, 189, 187), (188, 190, 191, 189), (190, 192, 193, 191), (192, 194, 195, 193), (194, 196, 197, 195), (196, 198, 199, 197), (198, 200, 201, 199), (200, 202, 203, 201), (202, 204, 205, 203), (204, 206, 207, 205), (206, 208, 209, 207), (208, 210, 211, 209), (210, 212, 213, 211), (212, 214, 215, 213), (214, 216, 217, 215), (216, 218, 219, 217), (218, 220, 221, 219), (220, 222, 223, 221), (222, 224, 225, 223), (224, 226, 227, 225), (226, 228, 229, 227), (228, 230, 231, 229), (230, 232, 233, 231), (232, 234, 235, 233), (234, 236, 237, 235), (236, 238, 239, 237), (238, 240, 241, 239), (240, 242, 243, 241), (242, 244, 245, 243), (244, 246, 247, 245), (246, 248, 249, 247), (248, 250, 251, 249), (250, 252, 253, 251), (252, 254, 255, 253), (254, 256, 257, 255), (256, 258, 259, 257), (258, 260, 261, 259), (260, 262, 263, 261), (262, 264, 265, 263), (264, 266, 267, 265), (266, 268, 269, 267), (268, 270, 271, 269), (270, 272, 273, 271), (272, 274, 275, 273), (274, 276, 277, 275), (276, 278, 279, 277), (278, 280, 281, 279), (280, 282, 283, 281), (282, 284, 285, 283), (284, 286, 287, 285), (286, 288, 289, 287), (288, 290, 291, 289), (290, 292, 293, 291), (292, 294, 295, 293), (294, 296, 297, 295), (296, 298, 299, 297), (298, 300, 301, 299), (300, 302, 303, 301), (302, 304, 305, 303), (304, 306, 307, 305), (306, 308, 309, 307), (308, 310, 311, 309), (310, 312, 313, 311), (312, 314, 315, 313), (314, 316, 317, 315), (316, 318, 319, 317), (318, 320, 321, 319), (320, 322, 323, 321), (322, 324, 325, 323), (324, 326, 327, 325), (326, 328, 329, 327), (328, 330, 331, 329), (330, 332, 333, 331), (332, 334, 335, 333), (334, 336, 337, 335), (336, 338, 339, 337), (338, 340, 341, 339), (340, 342, 343, 341), (342, 344, 345, 343), (344, 346, 347, 345), (346, 348, 349, 347), (348, 350, 351, 349), (350, 352, 353, 351), (352, 354, 355, 353), (354, 356, 357, 355), (356, 358, 359, 357), (358, 360, 361, 359), (360, 362, 363, 361), (362, 364, 365, 363), (364, 366, 367, 365), (366, 368, 369, 367), (368, 370, 371, 369), (370, 372, 373, 371), (372, 374, 375, 373), (374, 376, 377, 375), (376, 378, 379, 377), (378, 380, 381, 379), (380, 382, 383, 381), (382, 384, 385, 383), (384, 386, 387, 385), (386, 388, 389, 387), (388, 390, 391, 389), (390, 392, 393, 391), (392, 394, 395, 393), (394, 396, 397, 395), (396, 398, 399, 397), (398, 400, 401, 399), (400, 402, 403, 401), (402, 404, 405, 403), (404, 406, 407, 405), (406, 408, 409, 407), (408, 410, 411, 409), (410, 412, 413, 411), (412, 414, 415, 413), (414, 416, 417, 415), (416, 418, 419, 417), (418, 420, 421, 419), (420, 422, 423, 421), (422, 424, 425, 423), (424, 426, 427, 425), (426, 428, 429, 427), (428, 430, 431, 429), (430, 432, 433, 431), (432, 434, 435, 433), (434, 436, 437, 435), (436, 438, 439, 437), (438, 440, 441, 439), (440, 442, 443, 441), (442, 444, 445, 443), (444, 446, 447, 445), (446, 448, 449, 447), (448, 450, 451, 449), (450, 452, 453, 451), (452, 454, 455, 453), (454, 456, 457, 455), (456, 458, 459, 457), (458, 460, 461, 459), (460, 462, 463, 461), (462, 464, 465, 463), (464, 466, 467, 465), (466, 468, 469, 467), (468, 470, 471, 469), (470, 472, 473, 471), (472, 474, 475, 473), (474, 476, 477, 475), (476, 478, 479, 477), (478, 480, 481, 479), (480, 482, 483, 481), (482, 484, 485, 483), (484, 486, 487, 485), (486, 488, 489, 487), (488, 490, 491, 489), (490, 492, 493, 491), (492, 494, 495, 493), (494, 496, 497, 495), (496, 498, 499, 497), (498, 500, 501, 499), (500, 502, 503, 501), (502, 504, 505, 503), (504, 506, 507, 505), (506, 508, 509, 507), (508, 510, 511, 509), (510, 512, 513, 511), (512, 514, 515, 513), (514, 516, 517, 515), (516, 518, 519, 517), (518, 520, 521, 519), (520, 522, 523, 521), (522, 524, 525, 523), (524, 526, 527, 525), (526, 528, 529, 527), (528, 530, 531, 529), (530, 532, 533, 531), (532, 534, 535, 533), (534, 536, 537, 535), (536, 538, 539, 537), (538, 540, 541, 539), (540, 542, 543, 541), (542, 544, 545, 543), (544, 546, 547, 545), (546, 548, 549, 547), (548, 550, 551, 549), (550, 552, 553, 551), (552, 554, 555, 553), (554, 556, 557, 555), (556, 558, 559, 557), (558, 560, 561, 559), (560, 562, 563, 561), (562, 564, 565, 563), (564, 566, 567, 565), (566, 568, 569, 567), (568, 570, 571, 569), (570, 572, 573, 571), (572, 574, 575, 573), (574, 576, 577, 575), (576, 578, 579, 577), (578, 580, 581, 579), (580, 582, 583, 581), (582, 584, 585, 583), (584, 586, 587, 585), (586, 588, 589, 587), (588, 590, 591, 589), (590, 592, 593, 591), (592, 594, 595, 593), (594, 596, 597, 595), (596, 598, 599, 597), (598, 600, 601, 599), (600, 602, 603, 601), (602, 604, 605, 603), (604, 606, 607, 605), (606, 608, 609, 607), (608, 610, 611, 609), (610, 612, 613, 611), (612, 614, 615, 613), (614, 616, 617, 615), (616, 618, 619, 617), (618, 620, 621, 619), (620, 622, 623, 621), (622, 624, 625, 623), (624, 626, 627, 625), (626, 628, 629, 627), (628, 630, 631, 629), (630, 632, 633, 631), (632, 634, 635, 633), (634, 636, 637, 635), (636, 638, 639, 637), (638, 640, 641, 639), (640, 642, 643, 641), (642, 644, 645, 643), (644, 646, 647, 645), (646, 648, 649, 647), (648, 650, 651, 649), (650, 652, 653, 651), (652, 654, 655, 653), (654, 656, 657, 655), (656, 658, 659, 657), (658, 660, 661, 659), (660, 662, 663, 661), (662, 664, 665, 663), (664, 666, 667, 665), (666, 668, 669, 667), (668, 670, 671, 669), (670, 672, 673, 671), (672, 674, 675, 673), (674, 676, 677, 675), (676, 678, 679, 677), (678, 680, 681, 679), (680, 682, 683, 681), (682, 684, 685, 683), (684, 686, 687, 685), (686, 688, 689, 687), (688, 690, 691, 689), (690, 692, 693, 691), (692, 694, 695, 693), (694, 696, 697, 695), (696, 698, 699, 697), (698, 700, 701, 699), (700, 702, 703, 701), (702, 704, 705, 703), (704, 706, 707, 705), (706, 708, 709, 707), (708, 710, 711, 709), (710, 712, 713, 711), (712, 714, 715, 713), (714, 716, 717, 715), (716, 718, 719, 717), (718, 720, 721, 719), (720, 722, 723, 721), (722, 724, 725, 723), (724, 726, 727, 725), (726, 728, 729, 727), (728, 730, 731, 729), (730, 732, 733, 731), (732, 734, 735, 733), (734, 736, 737, 735), (736, 738, 739, 737), (738, 740, 741, 739), (740, 742, 743, 741), (742, 744, 745, 743), (744, 746, 747, 745), (746, 748, 749, 747), (748, 750, 751, 749), (750, 752, 753, 751), (752, 754, 755, 753), (754, 756, 757, 755), (756, 758, 759, 757), (758, 760, 761, 759), (760, 762, 763, 761), (762, 764, 765, 763), (764, 766, 767, 765), (766, 768, 769, 767), (768, 770, 771, 769), (770, 772, 773, 771), (772, 774, 775, 773), (774, 776, 777, 775), (776, 778, 779, 777), (778, 780, 781, 779), (780, 782, 783, 781), (782, 784, 785, 783), (784, 786, 787, 785), (786, 788, 789, 787), (788, 790, 791, 789), (790, 792, 793, 791), (792, 794, 795, 793), (794, 796, 797, 795), (796, 798, 799, 797), (798, 800, 801, 799), (800, 802, 803, 801), (802, 804, 805, 803), (804, 806, 807, 805), (806, 808, 809, 807), (808, 810, 811, 809), (810, 812, 813, 811), (812, 814, 815, 813), (814, 816, 817, 815), (816, 818, 819, 817), (818, 820, 821, 819), (820, 822, 823, 821), (822, 824, 825, 823), (824, 826, 827, 825), (826, 828, 829, 827), (828, 830, 831, 829), (830, 832, 833, 831), (832, 834, 835, 833), (834, 836, 837, 835), (836, 838, 839, 837), (838, 840, 841, 839), (840, 842, 843, 841), (842, 844, 845, 843), (844, 846, 847, 845), (846, 848, 849, 847), (848, 850, 851, 849), (850, 852, 853, 851), (852, 854, 855, 853), (854, 856, 857, 855), (856, 858, 859, 857), (858, 860, 861, 859), (860, 862, 863, 861), (862, 864, 865, 863), (864, 866, 867, 865), (866, 868, 869, 867), (868, 870, 871, 869), (870, 872, 873, 871), (872, 874, 875, 873), (874, 876, 877, 875), (876, 878, 879, 877), (878, 880, 881, 879), (880, 882, 883, 881), (882, 884, 885, 883), (884, 886, 887, 885), (886, 888, 889, 887), (888, 890, 891, 889), (890, 892, 893, 891), (892, 894, 895, 893), (894, 896, 897, 895), (896, 898, 899, 897), (898, 900, 901, 899), (900, 902, 903, 901), (902, 904, 905, 903), (904, 906, 907, 905), (906, 908, 909, 907), (908, 910, 911, 909), (910, 912, 913, 911), (912, 914, 915, 913), (914, 916, 917, 915), (916, 918, 919, 917), (918, 920, 921, 919), (920, 922, 923, 921), (922, 924, 925, 923), (924, 926, 927, 925), (926, 928, 929, 927), (928, 930, 931, 929), (930, 932, 933, 931), (932, 934, 935, 933), (934, 936, 937, 935), (936, 938, 939, 937), (938, 940, 941, 939), (940, 942, 943, 941), (942, 944, 945, 943), (944, 946, 947, 945), (946, 948, 949, 947), (948, 950, 951, 949), (950, 952, 953, 951), (952, 954, 955, 953), (954, 956, 957, 955), (956, 958, 959, 957), (958, 960, 961, 959), (960, 962, 963, 961), (962, 964, 965, 963), (964, 966, 967, 965), (966, 968, 969, 967), (968, 970, 971, 969), (970, 972, 973, 971), (972, 974, 975, 973), (974, 976, 977, 975), (976, 978, 979, 977), (978, 980, 981, 979), (980, 982, 983, 981), (982, 984, 985, 983), (984, 986, 987, 985), (986, 988, 989, 987), (988, 990, 991, 989), (990, 992, 993, 991), (992, 994, 995, 993), (994, 996, 997, 995), (996, 998, 999, 997), (998, 1000, 1001, 999), (1000, 1002, 1003, 1001), (1002, 1004, 1005, 1003), (1004, 1006, 1007, 1005), (1006, 1008, 1009, 1007), (1008, 1010, 1011, 1009), (1010, 1012, 1013, 1011), (1012, 1014, 1015, 1013), (1014, 1016, 1017, 1015), (1016, 1018, 1019, 1017), (1018, 1020, 1021, 1019), (1020, 1022, 1023, 1021), (1022, 0, 1, 1023)])
_uv = me_cylinder.uv_layers.new(name='UVMap')
_uv.uv.foreach_set('vector', [1.0, 0.5, 0.998, 0.5, 0.998, 1.0, 1.0, 1.0, 0.998, 0.5, 0.9961, 0.5, 0.9961, 1.0, 0.998, 1.0, 0.9961, 0.5, 0.9941, 0.5, 0.9941, 1.0, 0.9961, 1.0, 0.9941, 0.5, 0.9922, 0.5, 0.9922, 1.0, 0.9941, 1.0, 0.9922, 0.5, 0.9902, 0.5, 0.9902, 1.0, 0.9922, 1.0, 0.9902, 0.5, 0.9883, 0.5, 0.9883, 1.0, 0.9902, 1.0, 0.9883, 0.5, 0.9863, 0.5, 0.9863, 1.0, 0.9883, 1.0, 0.9863, 0.5, 0.9844, 0.5, 0.9844, 1.0, 0.9863, 1.0, 0.9844, 0.5, 0.9824, 0.5, 0.9824, 1.0, 0.9844, 1.0, 0.9824, 0.5, 0.9805, 0.5, 0.9805, 1.0, 0.9824, 1.0, 0.9805, 0.5, 0.9785, 0.5, 0.9785, 1.0, 0.9805, 1.0, 0.9785, 0.5, 0.9766, 0.5, 0.9766, 1.0, 0.9785, 1.0, 0.9766, 0.5, 0.9746, 0.5, 0.9746, 1.0, 0.9766, 1.0, 0.9746, 0.5, 0.9727, 0.5, 0.9727, 1.0, 0.9746, 1.0, 0.9727, 0.5, 0.9707, 0.5, 0.9707, 1.0, 0.9727, 1.0, 0.9707, 0.5, 0.9688, 0.5, 0.9688, 1.0, 0.9707, 1.0, 0.9688, 0.5, 0.9668, 0.5, 0.9668, 1.0, 0.9688, 1.0, 0.9668, 0.5, 0.9648, 0.5, 0.9648, 1.0, 0.9668, 1.0, 0.9648, 0.5, 0.9629, 0.5, 0.9629, 1.0, 0.9648, 1.0, 0.9629, 0.5, 0.9609, 0.5, 0.9609, 1.0, 0.9629, 1.0, 0.9609, 0.5, 0.959, 0.5, 0.959, 1.0, 0.9609, 1.0, 0.959, 0.5, 0.957, 0.5, 0.957, 1.0, 0.959, 1.0, 0.957, 0.5, 0.9551, 0.5, 0.9551, 1.0, 0.957, 1.0, 0.9551, 0.5, 0.9531, 0.5, 0.9531, 1.0, 0.9551, 1.0, 0.9531, 0.5, 0.9512, 0.5, 0.9512, 1.0, 0.9531, 1.0, 0.9512, 0.5, 0.9492, 0.5, 0.9492, 1.0, 0.9512, 1.0, 0.9492, 0.5, 0.9473, 0.5, 0.9473, 1.0, 0.9492, 1.0, 0.9473, 0.5, 0.9453, 0.5, 0.9453, 1.0, 0.9473, 1.0, 0.9453, 0.5, 0.9434, 0.5, 0.9434, 1.0, 0.9453, 1.0, 0.9434, 0.5, 0.9414, 0.5, 0.9414, 1.0, 0.9434, 1.0, 0.9414, 0.5, 0.9395, 0.5, 0.9395, 1.0, 0.9414, 1.0, 0.9395, 0.5, 0.9375, 0.5, 0.9375, 1.0, 0.9395, 1.0, 0.9375, 0.5, 0.9355, 0.5, 0.9355, 1.0, 0.9375, 1.0, 0.9355, 0.5, 0.9336, 0.5, 0.9336, 1.0, 0.9355, 1.0, 0.9336, 0.5, 0.9316, 0.5, 0.9316, 1.0, 0.9336, 1.0, 0.9316, 0.5, 0.9297, 0.5, 0.9297, 1.0, 0.9316, 1.0, 0.9297, 0.5, 0.9277, 0.5, 0.9277, 1.0, 0.9297, 1.0, 0.9277, 0.5, 0.9258, 0.5, 0.9258, 1.0, 0.9277, 1.0, 0.9258, 0.5, 0.9238, 0.5, 0.9238, 1.0, 0.9258, 1.0, 0.9238, 0.5, 0.9219, 0.5, 0.9219, 1.0, 0.9238, 1.0, 0.9219, 0.5, 0.9199, 0.5, 0.9199, 1.0, 0.9219, 1.0, 0.9199, 0.5, 0.918, 0.5, 0.918, 1.0, 0.9199, 1.0, 0.918, 0.5, 0.916, 0.5, 0.916, 1.0, 0.918, 1.0, 0.916, 0.5, 0.9141, 0.5, 0.9141, 1.0, 0.916, 1.0, 0.9141, 0.5, 0.9121, 0.5, 0.9121, 1.0, 0.9141, 1.0, 0.9121, 0.5, 0.9102, 0.5, 0.9102, 1.0, 0.9121, 1.0, 0.9102, 0.5, 0.9082, 0.5, 0.9082, 1.0, 0.9102, 1.0, 0.9082, 0.5, 0.9062, 0.5, 0.9062, 1.0, 0.9082, 1.0, 0.9062, 0.5, 0.9043, 0.5, 0.9043, 1.0, 0.9062, 1.0, 0.9043, 0.5, 0.9023, 0.5, 0.9023, 1.0, 0.9043, 1.0, 0.9023, 0.5, 0.9004, 0.5, 0.9004, 1.0, 0.9023, 1.0, 0.9004, 0.5, 0.8984, 0.5, 0.8984, 1.0, 0.9004, 1.0, 0.8984, 0.5, 0.8965, 0.5, 0.8965, 1.0, 0.8984, 1.0, 0.8965, 0.5, 0.8945, 0.5, 0.8945, 1.0, 0.8965, 1.0, 0.8945, 0.5, 0.8926, 0.5, 0.8926, 1.0, 0.8945, 1.0, 0.8926, 0.5, 0.8906, 0.5, 0.8906, 1.0, 0.8926, 1.0, 0.8906, 0.5, 0.8887, 0.5, 0.8887, 1.0, 0.8906, 1.0, 0.8887, 0.5, 0.8867, 0.5, 0.8867, 1.0, 0.8887, 1.0, 0.8867, 0.5, 0.8848, 0.5, 0.8848, 1.0, 0.8867, 1.0, 0.8848, 0.5, 0.8828, 0.5, 0.8828, 1.0, 0.8848, 1.0, 0.8828, 0.5, 0.8809, 0.5, 0.8809, 1.0, 0.8828, 1.0, 0.8809, 0.5, 0.8789, 0.5, 0.8789, 1.0, 0.8809, 1.0, 0.8789, 0.5, 0.877, 0.5, 0.877, 1.0, 0.8789, 1.0, 0.877, 0.5, 0.875, 0.5, 0.875, 1.0, 0.877, 1.0, 0.875, 0.5, 0.873, 0.5, 0.873, 1.0, 0.875, 1.0, 0.873, 0.5, 0.8711, 0.5, 0.8711, 1.0, 0.873, 1.0, 0.8711, 0.5, 0.8691, 0.5, 0.8691, 1.0, 0.8711, 1.0, 0.8691, 0.5, 0.8672, 0.5, 0.8672, 1.0, 0.8691, 1.0, 0.8672, 0.5, 0.8652, 0.5, 0.8652, 1.0, 0.8672, 1.0, 0.8652, 0.5, 0.8633, 0.5, 0.8633, 1.0, 0.8652, 1.0, 0.8633, 0.5, 0.8613, 0.5, 0.8613, 1.0, 0.8633, 1.0, 0.8613, 0.5, 0.8594, 0.5, 0.8594, 1.0, 0.8613, 1.0, 0.8594, 0.5, 0.8574, 0.5, 0.8574, 1.0, 0.8594, 1.0, 0.8574, 0.5, 0.8555, 0.5, 0.8555, 1.0, 0.8574, 1.0, 0.8555, 0.5, 0.8535, 0.5, 0.8535, 1.0, 0.8555, 1.0, 0.8535, 0.5, 0.8516, 0.5, 0.8516, 1.0, 0.8535, 1.0, 0.8516, 0.5, 0.8496, 0.5, 0.8496, 1.0, 0.8516, 1.0, 0.8496, 0.5, 0.8477, 0.5, 0.8477, 1.0, 0.8496, 1.0, 0.8477, 0.5, 0.8457, 0.5, 0.8457, 1.0, 0.8477, 1.0, 0.8457, 0.5, 0.8438, 0.5, 0.8438, 1.0, 0.8457, 1.0, 0.8438, 0.5, 0.8418, 0.5, 0.8418, 1.0, 0.8438, 1.0, 0.8418, 0.5, 0.8398, 0.5, 0.8398, 1.0, 0.8418, 1.0, 0.8398, 0.5, 0.8379, 0.5, 0.8379, 1.0, 0.8398, 1.0, 0.8379, 0.5, 0.8359, 0.5, 0.8359, 1.0, 0.8379, 1.0, 0.8359, 0.5, 0.834, 0.5, 0.834, 1.0, 0.8359, 1.0, 0.834, 0.5, 0.832, 0.5, 0.832, 1.0, 0.834, 1.0, 0.832, 0.5, 0.8301, 0.5, 0.8301, 1.0, 0.832, 1.0, 0.8301, 0.5, 0.8281, 0.5, 0.8281, 1.0, 0.8301, 1.0, 0.8281, 0.5, 0.8262, 0.5, 0.8262, 1.0, 0.8281, 1.0, 0.8262, 0.5, 0.8242, 0.5, 0.8242, 1.0, 0.8262, 1.0, 0.8242, 0.5, 0.8223, 0.5, 0.8223, 1.0, 0.8242, 1.0, 0.8223, 0.5, 0.8203, 0.5, 0.8203, 1.0, 0.8223, 1.0, 0.8203, 0.5, 0.8184, 0.5, 0.8184, 1.0, 0.8203, 1.0, 0.8184, 0.5, 0.8164, 0.5, 0.8164, 1.0, 0.8184, 1.0, 0.8164, 0.5, 0.8145, 0.5, 0.8145, 1.0, 0.8164, 1.0, 0.8145, 0.5, 0.8125, 0.5, 0.8125, 1.0, 0.8145, 1.0, 0.8125, 0.5, 0.8105, 0.5, 0.8105, 1.0, 0.8125, 1.0, 0.8105, 0.5, 0.8086, 0.5, 0.8086, 1.0, 0.8105, 1.0, 0.8086, 0.5, 0.8066, 0.5, 0.8066, 1.0, 0.8086, 1.0, 0.8066, 0.5, 0.8047, 0.5, 0.8047, 1.0, 0.8066, 1.0, 0.8047, 0.5, 0.8027, 0.5, 0.8027, 1.0, 0.8047, 1.0, 0.8027, 0.5, 0.8008, 0.5, 0.8008, 1.0, 0.8027, 1.0, 0.8008, 0.5, 0.7988, 0.5, 0.7988, 1.0, 0.8008, 1.0, 0.7988, 0.5, 0.7969, 0.5, 0.7969, 1.0, 0.7988, 1.0, 0.7969, 0.5, 0.7949, 0.5, 0.7949, 1.0, 0.7969, 1.0, 0.7949, 0.5, 0.793, 0.5, 0.793, 1.0, 0.7949, 1.0, 0.793, 0.5, 0.791, 0.5, 0.791, 1.0, 0.793, 1.0, 0.791, 0.5, 0.7891, 0.5, 0.7891, 1.0, 0.791, 1.0, 0.7891, 0.5, 0.7871, 0.5, 0.7871, 1.0, 0.7891, 1.0, 0.7871, 0.5, 0.7852, 0.5, 0.7852, 1.0, 0.7871, 1.0, 0.7852, 0.5, 0.7832, 0.5, 0.7832, 1.0, 0.7852, 1.0, 0.7832, 0.5, 0.7812, 0.5, 0.7812, 1.0, 0.7832, 1.0, 0.7812, 0.5, 0.7793, 0.5, 0.7793, 1.0, 0.7812, 1.0, 0.7793, 0.5, 0.7773, 0.5, 0.7773, 1.0, 0.7793, 1.0, 0.7773, 0.5, 0.7754, 0.5, 0.7754, 1.0, 0.7773, 1.0, 0.7754, 0.5, 0.7734, 0.5, 0.7734, 1.0, 0.7754, 1.0, 0.7734, 0.5, 0.7715, 0.5, 0.7715, 1.0, 0.7734, 1.0, 0.7715, 0.5, 0.7695, 0.5, 0.7695, 1.0, 0.7715, 1.0, 0.7695, 0.5, 0.7676, 0.5, 0.7676, 1.0, 0.7695, 1.0, 0.7676, 0.5, 0.7656, 0.5, 0.7656, 1.0, 0.7676, 1.0, 0.7656, 0.5, 0.7637, 0.5, 0.7637, 1.0, 0.7656, 1.0, 0.7637, 0.5, 0.7617, 0.5, 0.7617, 1.0, 0.7637, 1.0, 0.7617, 0.5, 0.7598, 0.5, 0.7598, 1.0, 0.7617, 1.0, 0.7598, 0.5, 0.7578, 0.5, 0.7578, 1.0, 0.7598, 1.0, 0.7578, 0.5, 0.7559, 0.5, 0.7559, 1.0, 0.7578, 1.0, 0.7559, 0.5, 0.7539, 0.5, 0.7539, 1.0, 0.7559, 1.0, 0.7539, 0.5, 0.752, 0.5, 0.752, 1.0, 0.7539, 1.0, 0.752, 0.5, 0.75, 0.5, 0.75, 1.0, 0.752, 1.0, 0.75, 0.5, 0.748, 0.5, 0.748, 1.0, 0.75, 1.0, 0.748, 0.5, 0.7461, 0.5, 0.7461, 1.0, 0.748, 1.0, 0.7461, 0.5, 0.7441, 0.5, 0.7441, 1.0, 0.7461, 1.0, 0.7441, 0.5, 0.7422, 0.5, 0.7422, 1.0, 0.7441, 1.0, 0.7422, 0.5, 0.7402, 0.5, 0.7402, 1.0, 0.7422, 1.0, 0.7402, 0.5, 0.7383, 0.5, 0.7383, 1.0, 0.7402, 1.0, 0.7383, 0.5, 0.7363, 0.5, 0.7363, 1.0, 0.7383, 1.0, 0.7363, 0.5, 0.7344, 0.5, 0.7344, 1.0, 0.7363, 1.0, 0.7344, 0.5, 0.7324, 0.5, 0.7324, 1.0, 0.7344, 1.0, 0.7324, 0.5, 0.7305, 0.5, 0.7305, 1.0, 0.7324, 1.0, 0.7305, 0.5, 0.7285, 0.5, 0.7285, 1.0, 0.7305, 1.0, 0.7285, 0.5, 0.7266, 0.5, 0.7266, 1.0, 0.7285, 1.0, 0.7266, 0.5, 0.7246, 0.5, 0.7246, 1.0, 0.7266, 1.0, 0.7246, 0.5, 0.7227, 0.5, 0.7227, 1.0, 0.7246, 1.0, 0.7227, 0.5, 0.7207, 0.5, 0.7207, 1.0, 0.7227, 1.0, 0.7207, 0.5, 0.7188, 0.5, 0.7188, 1.0, 0.7207, 1.0, 0.7188, 0.5, 0.7168, 0.5, 0.7168, 1.0, 0.7188, 1.0, 0.7168, 0.5, 0.7148, 0.5, 0.7148, 1.0, 0.7168, 1.0, 0.7148, 0.5, 0.7129, 0.5, 0.7129, 1.0, 0.7148, 1.0, 0.7129, 0.5, 0.7109, 0.5, 0.7109, 1.0, 0.7129, 1.0, 0.7109, 0.5, 0.709, 0.5, 0.709, 1.0, 0.7109, 1.0, 0.709, 0.5, 0.707, 0.5, 0.707, 1.0, 0.709, 1.0, 0.707, 0.5, 0.7051, 0.5, 0.7051, 1.0, 0.707, 1.0, 0.7051, 0.5, 0.7031, 0.5, 0.7031, 1.0, 0.7051, 1.0, 0.7031, 0.5, 0.7012, 0.5, 0.7012, 1.0, 0.7031, 1.0, 0.7012, 0.5, 0.6992, 0.5, 0.6992, 1.0, 0.7012, 1.0, 0.6992, 0.5, 0.6973, 0.5, 0.6973, 1.0, 0.6992, 1.0, 0.6973, 0.5, 0.6953, 0.5, 0.6953, 1.0, 0.6973, 1.0, 0.6953, 0.5, 0.6934, 0.5, 0.6934, 1.0, 0.6953, 1.0, 0.6934, 0.5, 0.6914, 0.5, 0.6914, 1.0, 0.6934, 1.0, 0.6914, 0.5, 0.6895, 0.5, 0.6895, 1.0, 0.6914, 1.0, 0.6895, 0.5, 0.6875, 0.5, 0.6875, 1.0, 0.6895, 1.0, 0.6875, 0.5, 0.6855, 0.5, 0.6855, 1.0, 0.6875, 1.0, 0.6855, 0.5, 0.6836, 0.5, 0.6836, 1.0, 0.6855, 1.0, 0.6836, 0.5, 0.6816, 0.5, 0.6816, 1.0, 0.6836, 1.0, 0.6816, 0.5, 0.6797, 0.5, 0.6797, 1.0, 0.6816, 1.0, 0.6797, 0.5, 0.6777, 0.5, 0.6777, 1.0, 0.6797, 1.0, 0.6777, 0.5, 0.6758, 0.5, 0.6758, 1.0, 0.6777, 1.0, 0.6758, 0.5, 0.6738, 0.5, 0.6738, 1.0, 0.6758, 1.0, 0.6738, 0.5, 0.6719, 0.5, 0.6719, 1.0, 0.6738, 1.0, 0.6719, 0.5, 0.6699, 0.5, 0.6699, 1.0, 0.6719, 1.0, 0.6699, 0.5, 0.668, 0.5, 0.668, 1.0, 0.6699, 1.0, 0.668, 0.5, 0.666, 0.5, 0.666, 1.0, 0.668, 1.0, 0.666, 0.5, 0.6641, 0.5, 0.6641, 1.0, 0.666, 1.0, 0.6641, 0.5, 0.6621, 0.5, 0.6621, 1.0, 0.6641, 1.0, 0.6621, 0.5, 0.6602, 0.5, 0.6602, 1.0, 0.6621, 1.0, 0.6602, 0.5, 0.6582, 0.5, 0.6582, 1.0, 0.6602, 1.0, 0.6582, 0.5, 0.6562, 0.5, 0.6562, 1.0, 0.6582, 1.0, 0.6562, 0.5, 0.6543, 0.5, 0.6543, 1.0, 0.6562, 1.0, 0.6543, 0.5, 0.6523, 0.5, 0.6523, 1.0, 0.6543, 1.0, 0.6523, 0.5, 0.6504, 0.5, 0.6504, 1.0, 0.6523, 1.0, 0.6504, 0.5, 0.6484, 0.5, 0.6484, 1.0, 0.6504, 1.0, 0.6484, 0.5, 0.6465, 0.5, 0.6465, 1.0, 0.6484, 1.0, 0.6465, 0.5, 0.6445, 0.5, 0.6445, 1.0, 0.6465, 1.0, 0.6445, 0.5, 0.6426, 0.5, 0.6426, 1.0, 0.6445, 1.0, 0.6426, 0.5, 0.6406, 0.5, 0.6406, 1.0, 0.6426, 1.0, 0.6406, 0.5, 0.6387, 0.5, 0.6387, 1.0, 0.6406, 1.0, 0.6387, 0.5, 0.6367, 0.5, 0.6367, 1.0, 0.6387, 1.0, 0.6367, 0.5, 0.6348, 0.5, 0.6348, 1.0, 0.6367, 1.0, 0.6348, 0.5, 0.6328, 0.5, 0.6328, 1.0, 0.6348, 1.0, 0.6328, 0.5, 0.6309, 0.5, 0.6309, 1.0, 0.6328, 1.0, 0.6309, 0.5, 0.6289, 0.5, 0.6289, 1.0, 0.6309, 1.0, 0.6289, 0.5, 0.627, 0.5, 0.627, 1.0, 0.6289, 1.0, 0.627, 0.5, 0.625, 0.5, 0.625, 1.0, 0.627, 1.0, 0.625, 0.5, 0.623, 0.5, 0.623, 1.0, 0.625, 1.0, 0.623, 0.5, 0.6211, 0.5, 0.6211, 1.0, 0.623, 1.0, 0.6211, 0.5, 0.6191, 0.5, 0.6191, 1.0, 0.6211, 1.0, 0.6191, 0.5, 0.6172, 0.5, 0.6172, 1.0, 0.6191, 1.0, 0.6172, 0.5, 0.6152, 0.5, 0.6152, 1.0, 0.6172, 1.0, 0.6152, 0.5, 0.6133, 0.5, 0.6133, 1.0, 0.6152, 1.0, 0.6133, 0.5, 0.6113, 0.5, 0.6113, 1.0, 0.6133, 1.0, 0.6113, 0.5, 0.6094, 0.5, 0.6094, 1.0, 0.6113, 1.0, 0.6094, 0.5, 0.6074, 0.5, 0.6074, 1.0, 0.6094, 1.0, 0.6074, 0.5, 0.6055, 0.5, 0.6055, 1.0, 0.6074, 1.0, 0.6055, 0.5, 0.6035, 0.5, 0.6035, 1.0, 0.6055, 1.0, 0.6035, 0.5, 0.6016, 0.5, 0.6016, 1.0, 0.6035, 1.0, 0.6016, 0.5, 0.5996, 0.5, 0.5996, 1.0, 0.6016, 1.0, 0.5996, 0.5, 0.5977, 0.5, 0.5977, 1.0, 0.5996, 1.0, 0.5977, 0.5, 0.5957, 0.5, 0.5957, 1.0, 0.5977, 1.0, 0.5957, 0.5, 0.5938, 0.5, 0.5938, 1.0, 0.5957, 1.0, 0.5938, 0.5, 0.5918, 0.5, 0.5918, 1.0, 0.5938, 1.0, 0.5918, 0.5, 0.5898, 0.5, 0.5898, 1.0, 0.5918, 1.0, 0.5898, 0.5, 0.5879, 0.5, 0.5879, 1.0, 0.5898, 1.0, 0.5879, 0.5, 0.5859, 0.5, 0.5859, 1.0, 0.5879, 1.0, 0.5859, 0.5, 0.584, 0.5, 0.584, 1.0, 0.5859, 1.0, 0.584, 0.5, 0.582, 0.5, 0.582, 1.0, 0.584, 1.0, 0.582, 0.5, 0.5801, 0.5, 0.5801, 1.0, 0.582, 1.0, 0.5801, 0.5, 0.5781, 0.5, 0.5781, 1.0, 0.5801, 1.0, 0.5781, 0.5, 0.5762, 0.5, 0.5762, 1.0, 0.5781, 1.0, 0.5762, 0.5, 0.5742, 0.5, 0.5742, 1.0, 0.5762, 1.0, 0.5742, 0.5, 0.5723, 0.5, 0.5723, 1.0, 0.5742, 1.0, 0.5723, 0.5, 0.5703, 0.5, 0.5703, 1.0, 0.5723, 1.0, 0.5703, 0.5, 0.5684, 0.5, 0.5684, 1.0, 0.5703, 1.0, 0.5684, 0.5, 0.5664, 0.5, 0.5664, 1.0, 0.5684, 1.0, 0.5664, 0.5, 0.5645, 0.5, 0.5645, 1.0, 0.5664, 1.0, 0.5645, 0.5, 0.5625, 0.5, 0.5625, 1.0, 0.5645, 1.0, 0.5625, 0.5, 0.5605, 0.5, 0.5605, 1.0, 0.5625, 1.0, 0.5605, 0.5, 0.5586, 0.5, 0.5586, 1.0, 0.5605, 1.0, 0.5586, 0.5, 0.5566, 0.5, 0.5566, 1.0, 0.5586, 1.0, 0.5566, 0.5, 0.5547, 0.5, 0.5547, 1.0, 0.5566, 1.0, 0.5547, 0.5, 0.5527, 0.5, 0.5527, 1.0, 0.5547, 1.0, 0.5527, 0.5, 0.5508, 0.5, 0.5508, 1.0, 0.5527, 1.0, 0.5508, 0.5, 0.5488, 0.5, 0.5488, 1.0, 0.5508, 1.0, 0.5488, 0.5, 0.5469, 0.5, 0.5469, 1.0, 0.5488, 1.0, 0.5469, 0.5, 0.5449, 0.5, 0.5449, 1.0, 0.5469, 1.0, 0.5449, 0.5, 0.543, 0.5, 0.543, 1.0, 0.5449, 1.0, 0.543, 0.5, 0.541, 0.5, 0.541, 1.0, 0.543, 1.0, 0.541, 0.5, 0.5391, 0.5, 0.5391, 1.0, 0.541, 1.0, 0.5391, 0.5, 0.5371, 0.5, 0.5371, 1.0, 0.5391, 1.0, 0.5371, 0.5, 0.5352, 0.5, 0.5352, 1.0, 0.5371, 1.0, 0.5352, 0.5, 0.5332, 0.5, 0.5332, 1.0, 0.5352, 1.0, 0.5332, 0.5, 0.5312, 0.5, 0.5312, 1.0, 0.5332, 1.0, 0.5312, 0.5, 0.5293, 0.5, 0.5293, 1.0, 0.5312, 1.0, 0.5293, 0.5, 0.5273, 0.5, 0.5273, 1.0, 0.5293, 1.0, 0.5273, 0.5, 0.5254, 0.5, 0.5254, 1.0, 0.5273, 1.0, 0.5254, 0.5, 0.5234, 0.5, 0.5234, 1.0, 0.5254, 1.0, 0.5234, 0.5, 0.5215, 0.5, 0.5215, 1.0, 0.5234, 1.0, 0.5215, 0.5, 0.5195, 0.5, 0.5195, 1.0, 0.5215, 1.0, 0.5195, 0.5, 0.5176, 0.5, 0.5176, 1.0, 0.5195, 1.0, 0.5176, 0.5, 0.5156, 0.5, 0.5156, 1.0, 0.5176, 1.0, 0.5156, 0.5, 0.5137, 0.5, 0.5137, 1.0, 0.5156, 1.0, 0.5137, 0.5, 0.5117, 0.5, 0.5117, 1.0, 0.5137, 1.0, 0.5117, 0.5, 0.5098, 0.5, 0.5098, 1.0, 0.5117, 1.0, 0.5098, 0.5, 0.5078, 0.5, 0.5078, 1.0, 0.5098, 1.0, 0.5078, 0.5, 0.5059, 0.5, 0.5059, 1.0, 0.5078, 1.0, 0.5059, 0.5, 0.5039, 0.5, 0.5039, 1.0, 0.5059, 1.0, 0.5039, 0.5, 0.502, 0.5, 0.502, 1.0, 0.5039, 1.0, 0.502, 0.5, 0.5, 0.5, 0.5, 1.0, 0.502, 1.0, 0.5, 0.5, 0.498, 0.5, 0.498, 1.0, 0.5, 1.0, 0.498, 0.5, 0.4961, 0.5, 0.4961, 1.0, 0.498, 1.0, 0.4961, 0.5, 0.4941, 0.5, 0.4941, 1.0, 0.4961, 1.0, 0.4941, 0.5, 0.4922, 0.5, 0.4922, 1.0, 0.4941, 1.0, 0.4922, 0.5, 0.4902, 0.5, 0.4902, 1.0, 0.4922, 1.0, 0.4902, 0.5, 0.4883, 0.5, 0.4883, 1.0, 0.4902, 1.0, 0.4883, 0.5, 0.4863, 0.5, 0.4863, 1.0, 0.4883, 1.0, 0.4863, 0.5, 0.4844, 0.5, 0.4844, 1.0, 0.4863, 1.0, 0.4844, 0.5, 0.4824, 0.5, 0.4824, 1.0, 0.4844, 1.0, 0.4824, 0.5, 0.4805, 0.5, 0.4805, 1.0, 0.4824, 1.0, 0.4805, 0.5, 0.4785, 0.5, 0.4785, 1.0, 0.4805, 1.0, 0.4785, 0.5, 0.4766, 0.5, 0.4766, 1.0, 0.4785, 1.0, 0.4766, 0.5, 0.4746, 0.5, 0.4746, 1.0, 0.4766, 1.0, 0.4746, 0.5, 0.4727, 0.5, 0.4727, 1.0, 0.4746, 1.0, 0.4727, 0.5, 0.4707, 0.5, 0.4707, 1.0, 0.4727, 1.0, 0.4707, 0.5, 0.4688, 0.5, 0.4688, 1.0, 0.4707, 1.0, 0.4688, 0.5, 0.4668, 0.5, 0.4668, 1.0, 0.4688, 1.0, 0.4668, 0.5, 0.4648, 0.5, 0.4648, 1.0, 0.4668, 1.0, 0.4648, 0.5, 0.4629, 0.5, 0.4629, 1.0, 0.4648, 1.0, 0.4629, 0.5, 0.4609, 0.5, 0.4609, 1.0, 0.4629, 1.0, 0.4609, 0.5, 0.459, 0.5, 0.459, 1.0, 0.4609, 1.0, 0.459, 0.5, 0.457, 0.5, 0.457, 1.0, 0.459, 1.0, 0.457, 0.5, 0.4551, 0.5, 0.4551, 1.0, 0.457, 1.0, 0.4551, 0.5, 0.4531, 0.5, 0.4531, 1.0, 0.4551, 1.0, 0.4531, 0.5, 0.4512, 0.5, 0.4512, 1.0, 0.4531, 1.0, 0.4512, 0.5, 0.4492, 0.5, 0.4492, 1.0, 0.4512, 1.0, 0.4492, 0.5, 0.4473, 0.5, 0.4473, 1.0, 0.4492, 1.0, 0.4473, 0.5, 0.4453, 0.5, 0.4453, 1.0, 0.4473, 1.0, 0.4453, 0.5, 0.4434, 0.5, 0.4434, 1.0, 0.4453, 1.0, 0.4434, 0.5, 0.4414, 0.5, 0.4414, 1.0, 0.4434, 1.0, 0.4414, 0.5, 0.4395, 0.5, 0.4395, 1.0, 0.4414, 1.0, 0.4395, 0.5, 0.4375, 0.5, 0.4375, 1.0, 0.4395, 1.0, 0.4375, 0.5, 0.4355, 0.5, 0.4355, 1.0, 0.4375, 1.0, 0.4355, 0.5, 0.4336, 0.5, 0.4336, 1.0, 0.4355, 1.0, 0.4336, 0.5, 0.4316, 0.5, 0.4316, 1.0, 0.4336, 1.0, 0.4316, 0.5, 0.4297, 0.5, 0.4297, 1.0, 0.4316, 1.0, 0.4297, 0.5, 0.4277, 0.5, 0.4277, 1.0, 0.4297, 1.0, 0.4277, 0.5, 0.4258, 0.5, 0.4258, 1.0, 0.4277, 1.0, 0.4258, 0.5, 0.4238, 0.5, 0.4238, 1.0, 0.4258, 1.0, 0.4238, 0.5, 0.4219, 0.5, 0.4219, 1.0, 0.4238, 1.0, 0.4219, 0.5, 0.4199, 0.5, 0.4199, 1.0, 0.4219, 1.0, 0.4199, 0.5, 0.418, 0.5, 0.418, 1.0, 0.4199, 1.0, 0.418, 0.5, 0.416, 0.5, 0.416, 1.0, 0.418, 1.0, 0.416, 0.5, 0.4141, 0.5, 0.4141, 1.0, 0.416, 1.0, 0.4141, 0.5, 0.4121, 0.5, 0.4121, 1.0, 0.4141, 1.0, 0.4121, 0.5, 0.4102, 0.5, 0.4102, 1.0, 0.4121, 1.0, 0.4102, 0.5, 0.4082, 0.5, 0.4082, 1.0, 0.4102, 1.0, 0.4082, 0.5, 0.4062, 0.5, 0.4062, 1.0, 0.4082, 1.0, 0.4062, 0.5, 0.4043, 0.5, 0.4043, 1.0, 0.4062, 1.0, 0.4043, 0.5, 0.4023, 0.5, 0.4023, 1.0, 0.4043, 1.0, 0.4023, 0.5, 0.4004, 0.5, 0.4004, 1.0, 0.4023, 1.0, 0.4004, 0.5, 0.3984, 0.5, 0.3984, 1.0, 0.4004, 1.0, 0.3984, 0.5, 0.3965, 0.5, 0.3965, 1.0, 0.3984, 1.0, 0.3965, 0.5, 0.3945, 0.5, 0.3945, 1.0, 0.3965, 1.0, 0.3945, 0.5, 0.3926, 0.5, 0.3926, 1.0, 0.3945, 1.0, 0.3926, 0.5, 0.3906, 0.5, 0.3906, 1.0, 0.3926, 1.0, 0.3906, 0.5, 0.3887, 0.5, 0.3887, 1.0, 0.3906, 1.0, 0.3887, 0.5, 0.3867, 0.5, 0.3867, 1.0, 0.3887, 1.0, 0.3867, 0.5, 0.3848, 0.5, 0.3848, 1.0, 0.3867, 1.0, 0.3848, 0.5, 0.3828, 0.5, 0.3828, 1.0, 0.3848, 1.0, 0.3828, 0.5, 0.3809, 0.5, 0.3809, 1.0, 0.3828, 1.0, 0.3809, 0.5, 0.3789, 0.5, 0.3789, 1.0, 0.3809, 1.0, 0.3789, 0.5, 0.377, 0.5, 0.377, 1.0, 0.3789, 1.0, 0.377, 0.5, 0.375, 0.5, 0.375, 1.0, 0.377, 1.0, 0.375, 0.5, 0.373, 0.5, 0.373, 1.0, 0.375, 1.0, 0.373, 0.5, 0.3711, 0.5, 0.3711, 1.0, 0.373, 1.0, 0.3711, 0.5, 0.3691, 0.5, 0.3691, 1.0, 0.3711, 1.0, 0.3691, 0.5, 0.3672, 0.5, 0.3672, 1.0, 0.3691, 1.0, 0.3672, 0.5, 0.3652, 0.5, 0.3652, 1.0, 0.3672, 1.0, 0.3652, 0.5, 0.3633, 0.5, 0.3633, 1.0, 0.3652, 1.0, 0.3633, 0.5, 0.3613, 0.5, 0.3613, 1.0, 0.3633, 1.0, 0.3613, 0.5, 0.3594, 0.5, 0.3594, 1.0, 0.3613, 1.0, 0.3594, 0.5, 0.3574, 0.5, 0.3574, 1.0, 0.3594, 1.0, 0.3574, 0.5, 0.3555, 0.5, 0.3555, 1.0, 0.3574, 1.0, 0.3555, 0.5, 0.3535, 0.5, 0.3535, 1.0, 0.3555, 1.0, 0.3535, 0.5, 0.3516, 0.5, 0.3516, 1.0, 0.3535, 1.0, 0.3516, 0.5, 0.3496, 0.5, 0.3496, 1.0, 0.3516, 1.0, 0.3496, 0.5, 0.3477, 0.5, 0.3477, 1.0, 0.3496, 1.0, 0.3477, 0.5, 0.3457, 0.5, 0.3457, 1.0, 0.3477, 1.0, 0.3457, 0.5, 0.3438, 0.5, 0.3438, 1.0, 0.3457, 1.0, 0.3438, 0.5, 0.3418, 0.5, 0.3418, 1.0, 0.3438, 1.0, 0.3418, 0.5, 0.3398, 0.5, 0.3398, 1.0, 0.3418, 1.0, 0.3398, 0.5, 0.3379, 0.5, 0.3379, 1.0, 0.3398, 1.0, 0.3379, 0.5, 0.3359, 0.5, 0.3359, 1.0, 0.3379, 1.0, 0.3359, 0.5, 0.334, 0.5, 0.334, 1.0, 0.3359, 1.0, 0.334, 0.5, 0.332, 0.5, 0.332, 1.0, 0.334, 1.0, 0.332, 0.5, 0.3301, 0.5, 0.3301, 1.0, 0.332, 1.0, 0.3301, 0.5, 0.3281, 0.5, 0.3281, 1.0, 0.3301, 1.0, 0.3281, 0.5, 0.3262, 0.5, 0.3262, 1.0, 0.3281, 1.0, 0.3262, 0.5, 0.3242, 0.5, 0.3242, 1.0, 0.3262, 1.0, 0.3242, 0.5, 0.3223, 0.5, 0.3223, 1.0, 0.3242, 1.0, 0.3223, 0.5, 0.3203, 0.5, 0.3203, 1.0, 0.3223, 1.0, 0.3203, 0.5, 0.3184, 0.5, 0.3184, 1.0, 0.3203, 1.0, 0.3184, 0.5, 0.3164, 0.5, 0.3164, 1.0, 0.3184, 1.0, 0.3164, 0.5, 0.3145, 0.5, 0.3145, 1.0, 0.3164, 1.0, 0.3145, 0.5, 0.3125, 0.5, 0.3125, 1.0, 0.3145, 1.0, 0.3125, 0.5, 0.3105, 0.5, 0.3105, 1.0, 0.3125, 1.0, 0.3105, 0.5, 0.3086, 0.5, 0.3086, 1.0, 0.3105, 1.0, 0.3086, 0.5, 0.3066, 0.5, 0.3066, 1.0, 0.3086, 1.0, 0.3066, 0.5, 0.3047, 0.5, 0.3047, 1.0, 0.3066, 1.0, 0.3047, 0.5, 0.3027, 0.5, 0.3027, 1.0, 0.3047, 1.0, 0.3027, 0.5, 0.3008, 0.5, 0.3008, 1.0, 0.3027, 1.0, 0.3008, 0.5, 0.2988, 0.5, 0.2988, 1.0, 0.3008, 1.0, 0.2988, 0.5, 0.2969, 0.5, 0.2969, 1.0, 0.2988, 1.0, 0.2969, 0.5, 0.2949, 0.5, 0.2949, 1.0, 0.2969, 1.0, 0.2949, 0.5, 0.293, 0.5, 0.293, 1.0, 0.2949, 1.0, 0.293, 0.5, 0.291, 0.5, 0.291, 1.0, 0.293, 1.0, 0.291, 0.5, 0.2891, 0.5, 0.2891, 1.0, 0.291, 1.0, 0.2891, 0.5, 0.2871, 0.5, 0.2871, 1.0, 0.2891, 1.0, 0.2871, 0.5, 0.2852, 0.5, 0.2852, 1.0, 0.2871, 1.0, 0.2852, 0.5, 0.2832, 0.5, 0.2832, 1.0, 0.2852, 1.0, 0.2832, 0.5, 0.2812, 0.5, 0.2812, 1.0, 0.2832, 1.0, 0.2812, 0.5, 0.2793, 0.5, 0.2793, 1.0, 0.2812, 1.0, 0.2793, 0.5, 0.2773, 0.5, 0.2773, 1.0, 0.2793, 1.0, 0.2773, 0.5, 0.2754, 0.5, 0.2754, 1.0, 0.2773, 1.0, 0.2754, 0.5, 0.2734, 0.5, 0.2734, 1.0, 0.2754, 1.0, 0.2734, 0.5, 0.2715, 0.5, 0.2715, 1.0, 0.2734, 1.0, 0.2715, 0.5, 0.2695, 0.5, 0.2695, 1.0, 0.2715, 1.0, 0.2695, 0.5, 0.2676, 0.5, 0.2676, 1.0, 0.2695, 1.0, 0.2676, 0.5, 0.2656, 0.5, 0.2656, 1.0, 0.2676, 1.0, 0.2656, 0.5, 0.2637, 0.5, 0.2637, 1.0, 0.2656, 1.0, 0.2637, 0.5, 0.2617, 0.5, 0.2617, 1.0, 0.2637, 1.0, 0.2617, 0.5, 0.2598, 0.5, 0.2598, 1.0, 0.2617, 1.0, 0.2598, 0.5, 0.2578, 0.5, 0.2578, 1.0, 0.2598, 1.0, 0.2578, 0.5, 0.2559, 0.5, 0.2559, 1.0, 0.2578, 1.0, 0.2559, 0.5, 0.2539, 0.5, 0.2539, 1.0, 0.2559, 1.0, 0.2539, 0.5, 0.252, 0.5, 0.252, 1.0, 0.2539, 1.0, 0.252, 0.5, 0.25, 0.5, 0.25, 1.0, 0.252, 1.0, 0.25, 0.5, 0.248, 0.5, 0.248, 1.0, 0.25, 1.0, 0.248, 0.5, 0.2461, 0.5, 0.2461, 1.0, 0.248, 1.0, 0.2461, 0.5, 0.2441, 0.5, 0.2441, 1.0, 0.2461, 1.0, 0.2441, 0.5, 0.2422, 0.5, 0.2422, 1.0, 0.2441, 1.0, 0.2422, 0.5, 0.2402, 0.5, 0.2402, 1.0, 0.2422, 1.0, 0.2402, 0.5, 0.2383, 0.5, 0.2383, 1.0, 0.2402, 1.0, 0.2383, 0.5, 0.2363, 0.5, 0.2363, 1.0, 0.2383, 1.0, 0.2363, 0.5, 0.2344, 0.5, 0.2344, 1.0, 0.2363, 1.0, 0.2344, 0.5, 0.2324, 0.5, 0.2324, 1.0, 0.2344, 1.0, 0.2324, 0.5, 0.2305, 0.5, 0.2305, 1.0, 0.2324, 1.0, 0.2305, 0.5, 0.2285, 0.5, 0.2285, 1.0, 0.2305, 1.0, 0.2285, 0.5, 0.2266, 0.5, 0.2266, 1.0, 0.2285, 1.0, 0.2266, 0.5, 0.2246, 0.5, 0.2246, 1.0, 0.2266, 1.0, 0.2246, 0.5, 0.2227, 0.5, 0.2227, 1.0, 0.2246, 1.0, 0.2227, 0.5, 0.2207, 0.5, 0.2207, 1.0, 0.2227, 1.0, 0.2207, 0.5, 0.2188, 0.5, 0.2188, 1.0, 0.2207, 1.0, 0.2188, 0.5, 0.2168, 0.5, 0.2168, 1.0, 0.2188, 1.0, 0.2168, 0.5, 0.2148, 0.5, 0.2148, 1.0, 0.2168, 1.0, 0.2148, 0.5, 0.2129, 0.5, 0.2129, 1.0, 0.2148, 1.0, 0.2129, 0.5, 0.2109, 0.5, 0.2109, 1.0, 0.2129, 1.0, 0.2109, 0.5, 0.209, 0.5, 0.209, 1.0, 0.2109, 1.0, 0.209, 0.5, 0.207, 0.5, 0.207, 1.0, 0.209, 1.0, 0.207, 0.5, 0.2051, 0.5, 0.2051, 1.0, 0.207, 1.0, 0.2051, 0.5, 0.2031, 0.5, 0.2031, 1.0, 0.2051, 1.0, 0.2031, 0.5, 0.2012, 0.5, 0.2012, 1.0, 0.2031, 1.0, 0.2012, 0.5, 0.1992, 0.5, 0.1992, 1.0, 0.2012, 1.0, 0.1992, 0.5, 0.1973, 0.5, 0.1973, 1.0, 0.1992, 1.0, 0.1973, 0.5, 0.1953, 0.5, 0.1953, 1.0, 0.1973, 1.0, 0.1953, 0.5, 0.1934, 0.5, 0.1934, 1.0, 0.1953, 1.0, 0.1934, 0.5, 0.1914, 0.5, 0.1914, 1.0, 0.1934, 1.0, 0.1914, 0.5, 0.1895, 0.5, 0.1895, 1.0, 0.1914, 1.0, 0.1895, 0.5, 0.1875, 0.5, 0.1875, 1.0, 0.1895, 1.0, 0.1875, 0.5, 0.1855, 0.5, 0.1855, 1.0, 0.1875, 1.0, 0.1855, 0.5, 0.1836, 0.5, 0.1836, 1.0, 0.1855, 1.0, 0.1836, 0.5, 0.1816, 0.5, 0.1816, 1.0, 0.1836, 1.0, 0.1816, 0.5, 0.1797, 0.5, 0.1797, 1.0, 0.1816, 1.0, 0.1797, 0.5, 0.1777, 0.5, 0.1777, 1.0, 0.1797, 1.0, 0.1777, 0.5, 0.1758, 0.5, 0.1758, 1.0, 0.1777, 1.0, 0.1758, 0.5, 0.1738, 0.5, 0.1738, 1.0, 0.1758, 1.0, 0.1738, 0.5, 0.1719, 0.5, 0.1719, 1.0, 0.1738, 1.0, 0.1719, 0.5, 0.1699, 0.5, 0.1699, 1.0, 0.1719, 1.0, 0.1699, 0.5, 0.168, 0.5, 0.168, 1.0, 0.1699, 1.0, 0.168, 0.5, 0.166, 0.5, 0.166, 1.0, 0.168, 1.0, 0.166, 0.5, 0.1641, 0.5, 0.1641, 1.0, 0.166, 1.0, 0.1641, 0.5, 0.1621, 0.5, 0.1621, 1.0, 0.1641, 1.0, 0.1621, 0.5, 0.1602, 0.5, 0.1602, 1.0, 0.1621, 1.0, 0.1602, 0.5, 0.1582, 0.5, 0.1582, 1.0, 0.1602, 1.0, 0.1582, 0.5, 0.1562, 0.5, 0.1562, 1.0, 0.1582, 1.0, 0.1562, 0.5, 0.1543, 0.5, 0.1543, 1.0, 0.1562, 1.0, 0.1543, 0.5, 0.1523, 0.5, 0.1523, 1.0, 0.1543, 1.0, 0.1523, 0.5, 0.1504, 0.5, 0.1504, 1.0, 0.1523, 1.0, 0.1504, 0.5, 0.1484, 0.5, 0.1484, 1.0, 0.1504, 1.0, 0.1484, 0.5, 0.1465, 0.5, 0.1465, 1.0, 0.1484, 1.0, 0.1465, 0.5, 0.1445, 0.5, 0.1445, 1.0, 0.1465, 1.0, 0.1445, 0.5, 0.1426, 0.5, 0.1426, 1.0, 0.1445, 1.0, 0.1426, 0.5, 0.1406, 0.5, 0.1406, 1.0, 0.1426, 1.0, 0.1406, 0.5, 0.1387, 0.5, 0.1387, 1.0, 0.1406, 1.0, 0.1387, 0.5, 0.1367, 0.5, 0.1367, 1.0, 0.1387, 1.0, 0.1367, 0.5, 0.1348, 0.5, 0.1348, 1.0, 0.1367, 1.0, 0.1348, 0.5, 0.1328, 0.5, 0.1328, 1.0, 0.1348, 1.0, 0.1328, 0.5, 0.1309, 0.5, 0.1309, 1.0, 0.1328, 1.0, 0.1309, 0.5, 0.1289, 0.5, 0.1289, 1.0, 0.1309, 1.0, 0.1289, 0.5, 0.127, 0.5, 0.127, 1.0, 0.1289, 1.0, 0.127, 0.5, 0.125, 0.5, 0.125, 1.0, 0.127, 1.0, 0.125, 0.5, 0.123, 0.5, 0.123, 1.0, 0.125, 1.0, 0.123, 0.5, 0.1211, 0.5, 0.1211, 1.0, 0.123, 1.0, 0.1211, 0.5, 0.1191, 0.5, 0.1191, 1.0, 0.1211, 1.0, 0.1191, 0.5, 0.1172, 0.5, 0.1172, 1.0, 0.1191, 1.0, 0.1172, 0.5, 0.1152, 0.5, 0.1152, 1.0, 0.1172, 1.0, 0.1152, 0.5, 0.1133, 0.5, 0.1133, 1.0, 0.1152, 1.0, 0.1133, 0.5, 0.1113, 0.5, 0.1113, 1.0, 0.1133, 1.0, 0.1113, 0.5, 0.1094, 0.5, 0.1094, 1.0, 0.1113, 1.0, 0.1094, 0.5, 0.1074, 0.5, 0.1074, 1.0, 0.1094, 1.0, 0.1074, 0.5, 0.1055, 0.5, 0.1055, 1.0, 0.1074, 1.0, 0.1055, 0.5, 0.1035, 0.5, 0.1035, 1.0, 0.1055, 1.0, 0.1035, 0.5, 0.1016, 0.5, 0.1016, 1.0, 0.1035, 1.0, 0.1016, 0.5, 0.09961, 0.5, 0.09961, 1.0, 0.1016, 1.0, 0.09961, 0.5, 0.09766, 0.5, 0.09766, 1.0, 0.09961, 1.0, 0.09766, 0.5, 0.0957, 0.5, 0.0957, 1.0, 0.09766, 1.0, 0.0957, 0.5, 0.09375, 0.5, 0.09375, 1.0, 0.0957, 1.0, 0.09375, 0.5, 0.0918, 0.5, 0.0918, 1.0, 0.09375, 1.0, 0.0918, 0.5, 0.08984, 0.5, 0.08984, 1.0, 0.0918, 1.0, 0.08984, 0.5, 0.08789, 0.5, 0.08789, 1.0, 0.08984, 1.0, 0.08789, 0.5, 0.08594, 0.5, 0.08594, 1.0, 0.08789, 1.0, 0.08594, 0.5, 0.08398, 0.5, 0.08398, 1.0, 0.08594, 1.0, 0.08398, 0.5, 0.08203, 0.5, 0.08203, 1.0, 0.08398, 1.0, 0.08203, 0.5, 0.08008, 0.5, 0.08008, 1.0, 0.08203, 1.0, 0.08008, 0.5, 0.07812, 0.5, 0.07812, 1.0, 0.08008, 1.0, 0.07812, 0.5, 0.07617, 0.5, 0.07617, 1.0, 0.07812, 1.0, 0.07617, 0.5, 0.07422, 0.5, 0.07422, 1.0, 0.07617, 1.0, 0.07422, 0.5, 0.07227, 0.5, 0.07227, 1.0, 0.07422, 1.0, 0.07227, 0.5, 0.07031, 0.5, 0.07031, 1.0, 0.07227, 1.0, 0.07031, 0.5, 0.06836, 0.5, 0.06836, 1.0, 0.07031, 1.0, 0.06836, 0.5, 0.06641, 0.5, 0.06641, 1.0, 0.06836, 1.0, 0.06641, 0.5, 0.06445, 0.5, 0.06445, 1.0, 0.06641, 1.0, 0.06445, 0.5, 0.0625, 0.5, 0.0625, 1.0, 0.06445, 1.0, 0.0625, 0.5, 0.06055, 0.5, 0.06055, 1.0, 0.0625, 1.0, 0.06055, 0.5, 0.05859, 0.5, 0.05859, 1.0, 0.06055, 1.0, 0.05859, 0.5, 0.05664, 0.5, 0.05664, 1.0, 0.05859, 1.0, 0.05664, 0.5, 0.05469, 0.5, 0.05469, 1.0, 0.05664, 1.0, 0.05469, 0.5, 0.05273, 0.5, 0.05273, 1.0, 0.05469, 1.0, 0.05273, 0.5, 0.05078, 0.5, 0.05078, 1.0, 0.05273, 1.0, 0.05078, 0.5, 0.04883, 0.5, 0.04883, 1.0, 0.05078, 1.0, 0.04883, 0.5, 0.04688, 0.5, 0.04688, 1.0, 0.04883, 1.0, 0.04688, 0.5, 0.04492, 0.5, 0.04492, 1.0, 0.04688, 1.0, 0.04492, 0.5, 0.04297, 0.5, 0.04297, 1.0, 0.04492, 1.0, 0.04297, 0.5, 0.04102, 0.5, 0.04102, 1.0, 0.04297, 1.0, 0.04102, 0.5, 0.03906, 0.5, 0.03906, 1.0, 0.04102, 1.0, 0.03906, 0.5, 0.03711, 0.5, 0.03711, 1.0, 0.03906, 1.0, 0.03711, 0.5, 0.03516, 0.5, 0.03516, 1.0, 0.03711, 1.0, 0.03516, 0.5, 0.0332, 0.5, 0.0332, 1.0, 0.03516, 1.0, 0.0332, 0.5, 0.03125, 0.5, 0.03125, 1.0, 0.0332, 1.0, 0.03125, 0.5, 0.0293, 0.5, 0.0293, 1.0, 0.03125, 1.0, 0.0293, 0.5, 0.02734, 0.5, 0.02734, 1.0, 0.0293, 1.0, 0.02734, 0.5, 0.02539, 0.5, 0.02539, 1.0, 0.02734, 1.0, 0.02539, 0.5, 0.02344, 0.5, 0.02344, 1.0, 0.02539, 1.0, 0.02344, 0.5, 0.02148, 0.5, 0.02148, 1.0, 0.02344, 1.0, 0.02148, 0.5, 0.01953, 0.5, 0.01953, 1.0, 0.02148, 1.0, 0.01953, 0.5, 0.01758, 0.5, 0.01758, 1.0, 0.01953, 1.0, 0.01758, 0.5, 0.01562, 0.5, 0.01562, 1.0, 0.01758, 1.0, 0.01562, 0.5, 0.01367, 0.5, 0.01367, 1.0, 0.01562, 1.0, 0.01367, 0.5, 0.01172, 0.5, 0.01172, 1.0, 0.01367, 1.0, 0.01172, 0.5, 0.009766, 0.5, 0.009766, 1.0, 0.01172, 1.0, 0.009766, 0.5, 0.007812, 0.5, 0.007812, 1.0, 0.009766, 1.0, 0.007812, 0.5, 0.005859, 0.5, 0.005859, 1.0, 0.007812, 1.0, 0.005859, 0.5, 0.003906, 0.5, 0.003906, 1.0, 0.005859, 1.0, 0.003906, 0.5, 0.001953, 0.5, 0.001953, 1.0, 0.003906, 1.0, 0.001953, 0.5, 0.0, 0.5, 0.0, 1.0, 0.001953, 1.0])
me_cylinder.update()

# ---- objects
ob_cylinder = bpy.data.objects.new('Cylinder', me_cylinder)

# ---- transforms, parenting, visibility, modifiers, constraints
ob_cylinder.location = (0.0, 0.0, 0.0)
ob_cylinder.scale = (20.0, 20.0, 2.0)

# ---- collection membership
col_collection.objects.link(ob_cylinder)

# ---- scene / render settings (as saved in the file)
scene.frame_start = 1; scene.frame_end = 250; scene.frame_set(1)
scene.render.engine = 'BLENDER_EEVEE_NEXT'
bpy.context.view_layer.update()

# ---- added for rendering (the .blend has no active camera and no usable light): camera, sun
cam_auto = bpy.data.cameras.new('AutoCamera')
cam_auto.lens = 50.0
cam_auto.sensor_width = 36.0
cam_auto.clip_end = 1000.0
ob_auto_camera = bpy.data.objects.new('AutoCamera', cam_auto)
scene.collection.objects.link(ob_auto_camera)
ob_auto_camera.location = (52.4693, -62.9632, 41.9754)
ob_auto_camera.rotation_euler = (1.09748, -7.21219e-08, 0.694738)
scene.camera = ob_auto_camera
light_auto_sun = bpy.data.lights.new('AutoSun', 'SUN')
light_auto_sun.energy = 3.0
light_auto_sun.angle = 0.0523599
ob_auto_sun = bpy.data.objects.new('AutoSun', light_auto_sun)
scene.collection.objects.link(ob_auto_sun)
ob_auto_sun.rotation_euler = (0.872665, 0.174533, 0.523599)
bpy.context.view_layer.update()
